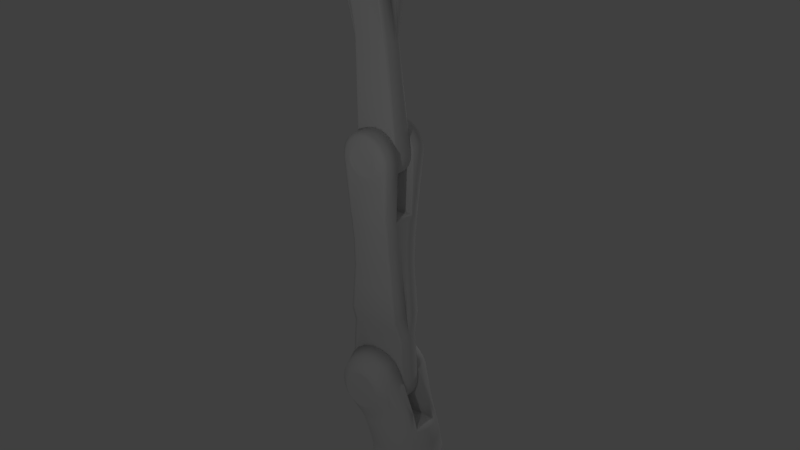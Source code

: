 # Source: kuka-test.blend  (saved by Blender 2.78.0; exported with 4.5.12 LTS)
import bpy
from mathutils import Matrix  # noqa: F401  (used for matrix-valued properties, if any)

bpy.ops.wm.read_factory_settings(use_empty=True)
scene = bpy.context.scene
scene.name = 'Scene'

# ---- collections
col_collection_1 = bpy.data.collections.new('Collection 1'); scene.collection.children.link(col_collection_1)
col_collection_10 = bpy.data.collections.new('Collection 10'); scene.collection.children.link(col_collection_10)

# ---- world
world_world = bpy.data.worlds.new('World'); scene.world = world_world
world_world.color = (0.05088, 0.05088, 0.05088)
world_world.use_sun_shadow = False
world_world.sun_shadow_jitter_overblur = 0.0
world_world.cycles.sampling_method = 'MANUAL'

# ---- lights
light_lamp_001 = bpy.data.lights.new('Lamp.001', 'POINT')
light_lamp_001.transmission_factor = 0.0
light_lamp_001.cutoff_distance = 30.0
light_lamp_001.energy = 100.0
light_lamp_001.shadow_buffer_clip_start = 1.001
light_lamp_001.shadow_soft_size = 0.1
light_lamp_001.shadow_maximum_resolution = 0.006
light_lamp_001.use_absolute_resolution = True
light_lamp = bpy.data.lights.new('Lamp', 'POINT')
light_lamp.transmission_factor = 0.0
light_lamp.cutoff_distance = 30.0
light_lamp.energy = 100.0
light_lamp.shadow_buffer_clip_start = 1.001
light_lamp.shadow_soft_size = 0.1
light_lamp.shadow_maximum_resolution = 0.006
light_lamp.use_absolute_resolution = True

# ---- meshes
me_plane_004 = bpy.data.meshes.new('Plane.004')
me_plane_004.from_pydata([(0.09998, -0.985, 0.2017), (0.08448, -0.9193, 0.2402), (0.04547, -0.8375, 0.2896), (0.02302, -0.8169, 0.303), (0.06623, -0.8716, 0.2687), (-0.0001286, -0.81, 0.3087), (-0.02352, -0.8167, 0.3031), (-0.04593, -0.837, 0.2899), (-0.06663, -0.871, 0.269), (-0.08478, -0.9187, 0.2405), (-0.1002, -0.9849, 0.2017), (-0.985, 0.1001, 0.2017), (-0.985, -0.1, 0.2017), (-0.9189, -0.08462, 0.2404), (-0.8712, -0.06646, 0.2689), (-0.8101, -4.652e-05, 0.3086), (-0.8171, 0.02318, 0.3029), (-0.8372, -0.04576, 0.2898), (-0.8168, -0.02336, 0.303), (-0.8376, 0.04563, 0.2895), (-0.8718, 0.0664, 0.2686), (-0.9195, 0.08464, 0.2401), (0.985, 0.1002, 0.2017), (0.985, -0.1001, 0.2017), (0.09998, 0.985, 0.2017), (-0.1002, 0.9849, 0.2017), (0.9186, -0.08462, 0.2406), (0.8708, -0.06646, 0.2691), (0.9192, 0.08464, 0.2403), (0.8373, 0.04563, 0.2897), (0.8715, 0.0664, 0.2688), (0.8368, -0.04576, 0.29), (0.8168, 0.02318, 0.3031), (0.8165, -0.02336, 0.3032), (0.8098, -9.313e-05, 0.3088), (-0.0001285, 0.81, 0.3087), (0.02302, 0.8169, 0.303), (-0.02352, 0.8167, 0.3031), (-0.04593, 0.837, 0.2899), (0.04547, 0.8375, 0.2896), (-0.06663, 0.871, 0.269), (0.06623, 0.8716, 0.2687), (0.08448, 0.9193, 0.2402), (-0.08478, 0.9187, 0.2405), (-0.9195, 0.08464, 0.2017), (-0.8718, 0.0664, 0.2017), (-0.8376, 0.04563, 0.2017), (-0.8171, 0.02318, 0.2017), (-0.8101, -9.32e-05, 0.2017), (-0.8168, -0.02336, 0.2017), (-0.8372, -0.04576, 0.2017), (-0.8712, -0.06646, 0.2017), (-0.9189, -0.08462, 0.2017), (0.9192, 0.08464, 0.2017), (0.8715, 0.0664, 0.2017), (0.8373, 0.04563, 0.2017), (0.8168, 0.02318, 0.2017), (0.8098, -9.313e-05, 0.2017), (0.8165, -0.02336, 0.2017), (0.8368, -0.04576, 0.2017), (0.8708, -0.06646, 0.2017), (0.9186, -0.08462, 0.2017), (0.08448, 0.9193, 0.2017), (0.06623, 0.8716, 0.2017), (0.04547, 0.8375, 0.2017), (0.02302, 0.8169, 0.2017), (-0.000257, 0.81, 0.2017), (-0.02352, 0.8167, 0.2017), (-0.04593, 0.837, 0.2017), (-0.06663, 0.871, 0.2017), (-0.08478, 0.9187, 0.2017), (0.08448, -0.9193, 0.2017), (0.06623, -0.8716, 0.2017), (0.04547, -0.8375, 0.2017), (0.02302, -0.8169, 0.2017), (-0.000257, -0.81, 0.2017), (-0.02352, -0.8167, 0.2017), (-0.04593, -0.837, 0.2017), (-0.06663, -0.871, 0.2017), (-0.08478, -0.9187, 0.2017), (-3.796e-07, -0.9981, 0.2017), (-0.9981, 2.084e-07, 0.2017), (0.9981, -3.31e-07, 0.2017), (9.114e-09, 0.9981, 0.2017), (-0.2583, -0.9641, 0.2017), (0.2583, -0.9641, 0.2017), (-0.1992, -0.7434, 0.3316), (-3.024e-07, -0.7696, 0.3316), (0.1992, -0.7434, 0.3316), (0.09295, -0.9257, 0.2363), (0.05003, -0.8357, 0.2907), (0.02534, -0.8131, 0.3054), (0.07288, -0.8733, 0.2676), (-0.0001217, -0.8055, 0.3116), (-0.02585, -0.8128, 0.3055), (-0.0505, -0.8351, 0.291), (-0.07327, -0.8726, 0.268), (-0.09324, -0.9251, 0.2366), (-0.9641, 0.2583, 0.2017), (-0.9641, -0.2583, 0.2017), (-0.7434, 0.1992, 0.3316), (-0.7696, 1.546e-07, 0.3316), (-0.7434, -0.1992, 0.3316), (-0.9252, -0.09308, 0.2366), (-0.8727, -0.07311, 0.2679), (-0.8056, -4.68e-05, 0.3115), (-0.8132, 0.02551, 0.3053), (-0.8353, -0.05033, 0.2909), (-0.8129, -0.02569, 0.3054), (-0.8359, 0.0502, 0.2906), (-0.8734, 0.07304, 0.2675), (-0.9259, 0.09311, 0.2362), (-0.2583, 0.9641, 0.2017), (0.9641, -0.2583, 0.2017), (0.9641, 0.2583, 0.2017), (0.2583, 0.9641, 0.2017), (-2.674e-09, 0.7696, 0.3316), (-0.1992, 0.7434, 0.3316), (0.7434, -0.1992, 0.3316), (0.7696, -2.613e-07, 0.3316), (0.7434, 0.1992, 0.3316), (0.1992, 0.7434, 0.3316), (0.9249, -0.09307, 0.2367), (0.8724, -0.07311, 0.2681), (0.9256, 0.09311, 0.2364), (0.8355, 0.0502, 0.2908), (0.8731, 0.07304, 0.2677), (0.835, -0.05033, 0.2911), (0.8129, 0.02551, 0.3055), (0.8126, -0.02569, 0.3056), (0.8053, -9.756e-05, 0.3117), (-0.0001215, 0.8055, 0.3116), (0.02534, 0.8131, 0.3054), (-0.02585, 0.8128, 0.3055), (-0.0505, 0.8351, 0.291), (0.05003, 0.8357, 0.2907), (-0.07327, 0.8726, 0.268), (0.07288, 0.8733, 0.2676), (0.09295, 0.9257, 0.2363), (-0.09324, 0.9251, 0.2366), (-0.4991, 0.8644, 0.2017), (-0.7058, 0.7058, 0.2017), (-0.8644, 0.4991, 0.2017), (-0.8644, -0.4991, 0.2017), (-0.7058, -0.7058, 0.2017), (-0.4991, -0.8644, 0.2017), (0.4991, -0.8644, 0.2017), (0.7058, -0.7058, 0.2017), (0.8644, -0.4991, 0.2017), (0.8644, 0.4991, 0.2017), (0.7058, 0.7058, 0.2017), (0.4991, 0.8644, 0.2017), (-0.3848, 0.6665, 0.3316), (-0.5442, 0.5442, 0.3316), (-0.6665, 0.3848, 0.3316), (-0.6665, -0.3848, 0.3316), (-0.5442, -0.5442, 0.3316), (-0.3848, -0.6665, 0.3316), (0.3848, -0.6665, 0.3316), (0.5442, -0.5442, 0.3316), (0.6665, -0.3848, 0.3316), (0.6665, 0.3848, 0.3316), (0.5442, 0.5442, 0.3316), (0.3848, 0.6665, 0.3316), (9.114e-09, 0.9981, 0.0), (-0.2583, 0.9641, 0.0), (-0.4991, 0.8644, 0.0), (-0.7058, 0.7058, 0.0), (-0.8644, 0.4991, 0.0), (-0.9641, 0.2583, 0.0), (-0.9981, 2.084e-07, 0.0), (-0.9641, -0.2583, 0.0), (-0.8644, -0.4991, 0.0), (-0.7058, -0.7058, 0.0), (-0.4991, -0.8644, 0.0), (-0.2583, -0.9641, 0.0), (-3.796e-07, -0.9981, 0.0), (0.2583, -0.9641, 0.0), (0.4991, -0.8644, 0.0), (0.7058, -0.7058, 0.0), (0.8644, -0.4991, 0.0), (0.9641, -0.2583, 0.0), (0.9981, -3.31e-07, 0.0), (0.9641, 0.2583, 0.0), (0.8644, 0.4991, 0.0), (0.7058, 0.7058, 0.0), (0.4991, 0.8644, 0.0), (0.2583, 0.9641, 0.0), (-0.1992, -0.7434, 0.3479), (-3.024e-07, -0.7696, 0.3479), (0.1992, -0.7434, 0.3479), (-0.7434, 0.1992, 0.3479), (-0.7696, 1.546e-07, 0.3479), (-0.7434, -0.1992, 0.3479), (-2.674e-09, 0.7696, 0.3479), (-0.1992, 0.7434, 0.3479), (0.7434, -0.1992, 0.3479), (0.7696, -2.613e-07, 0.3479), (0.7434, 0.1992, 0.3479), (0.1992, 0.7434, 0.3479), (-0.3848, 0.6665, 0.3479), (-0.5442, 0.5442, 0.3479), (-0.6665, 0.3848, 0.3479), (-0.6665, -0.3848, 0.3479), (-0.5442, -0.5442, 0.3479), (-0.3848, -0.6665, 0.3479), (0.3848, -0.6665, 0.3479), (0.5442, -0.5442, 0.3479), (0.6665, -0.3848, 0.3479), (0.6665, 0.3848, 0.3479), (0.5442, 0.5442, 0.3479), (0.3848, 0.6665, 0.3479), (-0.1992, -0.7434, 1.287), (-3.024e-07, -0.7696, 1.287), (0.1992, -0.7434, 1.287), (-0.7434, 0.1992, 1.287), (-0.7696, 1.546e-07, 1.287), (-0.7434, -0.1992, 1.287), (-2.674e-09, 0.7696, 1.287), (-0.1992, 0.7434, 1.287), (0.7434, -0.1992, 1.287), (0.7696, -2.613e-07, 1.287), (0.7434, 0.1992, 1.287), (0.1992, 0.7434, 1.287), (-0.3848, 0.6665, 1.287), (-0.5442, 0.5442, 1.287), (-0.6665, 0.3848, 1.287), (-0.6665, -0.3848, 1.287), (-0.5442, -0.5442, 1.287), (-0.3848, -0.6665, 1.287), (0.3848, -0.6665, 1.287), (0.5442, -0.5442, 1.287), (0.6665, -0.3848, 1.287), (0.6665, 0.3848, 1.287), (0.5442, 0.5442, 1.287), (0.3848, 0.6665, 1.287)], [], [(73, 2, 3, 74), (55, 29, 32, 56), (74, 3, 5, 75), (56, 32, 34, 57), (75, 5, 6, 76), (57, 34, 33, 58), (76, 6, 7, 77), (58, 33, 31, 59), (77, 7, 8, 78), (59, 31, 27, 60), (78, 8, 9, 79), (60, 27, 26, 61), (61, 26, 23), (11, 44, 21), (44, 45, 20, 21), (45, 46, 19, 20), (46, 47, 16, 19), (47, 48, 15, 16), (48, 49, 18, 15), (49, 50, 17, 18), (50, 51, 14, 17), (51, 52, 13, 14), (52, 12, 13), (22, 28, 53), (71, 1, 4, 72), (53, 28, 30, 54), (72, 4, 2, 73), (54, 30, 29, 55), (79, 9, 10), (1, 71, 0), (71, 72, 73, 74, 75, 76, 77, 78, 79, 10, 80, 0), (44, 11, 81, 12, 52, 51, 50, 49, 48, 47, 46, 45), (22, 53, 54, 55, 56, 57, 58, 59, 60, 61, 23, 82), (24, 83, 25, 70, 69, 68, 67, 66, 65, 64, 63, 62), (62, 42, 24), (62, 63, 41, 42), (63, 64, 39, 41), (64, 65, 36, 39), (65, 66, 35, 36), (67, 37, 35, 66), (68, 38, 37, 67), (69, 40, 38, 68), (70, 43, 40, 69), (25, 43, 70), (87, 86, 84, 10, 97, 96, 95, 94, 93), (88, 87, 93, 91, 90, 92, 89, 0, 85), (102, 101, 105, 108, 107, 104, 103, 12, 99), (98, 11, 111, 110, 109, 106, 105, 101, 100), (119, 118, 113, 23, 122, 123, 127, 129, 130), (141, 153, 152, 140), (84, 86, 157, 145), (142, 154, 153, 141), (98, 100, 154, 142), (149, 161, 120, 114), (150, 162, 161, 149), (146, 158, 88, 85), (151, 163, 162, 150), (147, 159, 158, 146), (143, 155, 102, 99), (148, 160, 159, 147), (144, 156, 155, 143), (113, 118, 160, 148), (145, 157, 156, 144), (85, 0, 80, 176, 177), (150, 149, 184, 185), (146, 85, 177, 178), (151, 150, 185, 186), (147, 146, 178, 179), (143, 99, 171, 172), (115, 151, 186, 187), (148, 147, 179, 180), (144, 143, 172, 173), (140, 112, 165, 166), (113, 148, 180, 181), (145, 144, 173, 174), (141, 140, 166, 167), (84, 145, 174, 175), (142, 141, 167, 168), (114, 22, 82, 182, 183), (98, 142, 168, 169), (149, 114, 183, 184), (170, 81, 98, 169), (171, 99, 81, 170), (84, 175, 176, 80, 10), (182, 82, 113, 181), (164, 165, 112, 25, 83), (164, 83, 24, 115, 187), (163, 151, 115, 121), (152, 117, 112, 140), (116, 121, 115, 24, 138, 137, 135, 132, 131), (116, 131, 133, 134, 136, 139, 25, 112, 117), (120, 119, 130, 128, 125, 126, 124, 22, 114), (24, 42, 138), (42, 41, 137, 138), (41, 39, 135, 137), (39, 36, 132, 135), (36, 35, 131, 132), (35, 37, 133, 131), (37, 38, 134, 133), (38, 40, 136, 134), (40, 43, 139, 136), (23, 26, 122), (122, 26, 27, 123), (123, 27, 31, 127), (127, 31, 33, 129), (129, 33, 34, 130), (130, 34, 32, 128), (128, 32, 29, 125), (125, 29, 30, 126), (126, 30, 28, 124), (124, 28, 22), (10, 9, 97), (97, 9, 8, 96), (96, 8, 7, 95), (95, 7, 6, 94), (94, 6, 5, 93), (93, 5, 3, 91), (91, 3, 2, 90), (90, 2, 4, 92), (92, 4, 1, 89), (89, 1, 0), (11, 21, 111), (111, 21, 20, 110), (110, 20, 19, 109), (109, 19, 16, 106), (106, 16, 15, 105), (105, 15, 18, 108), (108, 18, 17, 107), (107, 17, 14, 104), (104, 14, 13, 103), (103, 13, 12), (139, 43, 25), (120, 161, 209, 198), (88, 158, 206, 190), (156, 157, 205, 204), (116, 117, 195, 194), (154, 100, 191, 202), (163, 121, 199, 211), (158, 159, 207, 206), (102, 155, 203, 193), (100, 101, 192, 191), (86, 87, 189, 188), (159, 160, 208, 207), (87, 88, 190, 189), (101, 102, 193, 192), (161, 162, 210, 209), (119, 120, 198, 197), (162, 163, 211, 210), (152, 153, 201, 200), (117, 152, 200, 195), (153, 154, 202, 201), (160, 118, 196, 208), (157, 86, 188, 205), (155, 156, 204, 203), (121, 116, 194, 199), (200, 201, 225, 224), (190, 206, 230, 214), (195, 200, 224, 219), (201, 202, 226, 225), (199, 194, 218, 223), (188, 189, 213, 212), (208, 196, 220, 232), (203, 204, 228, 227), (194, 195, 219, 218), (189, 190, 214, 213), (198, 209, 233, 222), (204, 205, 229, 228), (196, 197, 221, 220), (211, 199, 223, 235), (206, 207, 231, 230), (197, 198, 222, 221), (202, 191, 215, 226), (207, 208, 232, 231), (191, 192, 216, 215), (193, 203, 227, 217), (209, 210, 234, 233), (192, 193, 217, 216), (205, 188, 212, 229), (210, 211, 235, 234), (118, 119, 197, 196), (213, 214, 230, 231, 232, 220, 221, 222, 233, 234, 235, 223, 218, 219, 224, 225, 226, 215, 216, 217, 227, 228, 229, 212)])
me_plane_004.polygons.foreach_set('use_smooth', [1, 1, 1, 1, 1, 1, 1, 1, 1, 1, 1, 1, 1, 1, 1, 1, 1, 1, 1, 1, 1, 1, 1, 1, 1, 1, 1, 1, 1, 1, 1, 1, 1, 1, 1, 1, 1, 1, 1, 1, 1, 1, 1, 1, 1, 1, 1, 1, 1, 1, 1, 1, 1, 1, 1, 1, 1, 1, 1, 1, 1, 1, 1, 1, 1, 1, 1, 1, 1, 1, 1, 1, 1, 1, 1, 1, 1, 1, 1, 1, 1, 1, 1, 1, 1, 1, 1, 1, 1, 1, 1, 1, 1, 1, 1, 1, 1, 1, 1, 1, 1, 1, 1, 1, 1, 1, 1, 1, 1, 1, 1, 1, 1, 1, 1, 1, 1, 1, 1, 1, 1, 1, 1, 1, 1, 1, 1, 1, 1, 1, 1, 1, 1, 1, 1, 1, 1, 1, 1, 1, 1, 1, 1, 1, 1, 1, 1, 1, 1, 1, 1, 1, 1, 1, 1, 1, 1, 1, 1, 1, 1, 1, 1, 1, 1, 1, 1, 1, 1, 1, 1, 1, 1, 1, 1, 1, 1, 1, 1, 1, 0])
me_plane_004.use_remesh_preserve_volume = False
me_plane_004.use_remesh_preserve_attributes = False
me_plane_004.use_mirror_vertex_groups = False
me_plane_004.update()
me_circle_010 = bpy.data.meshes.new('Circle.010')
me_circle_010.from_pydata([(1.465e-10, 0.06023, -0.004352), (-0.04118, 0.04685, -0.004352), (-0.06664, 0.01181, -0.004352), (-0.06664, -0.03149, -0.004352), (-0.04118, -0.06653, -0.004352), (6.272e-09, -0.07991, -0.004352), (0.04118, -0.06653, -0.004352), (0.06664, -0.03149, -0.004352), (0.06664, 0.01181, -0.004352), (0.04118, 0.04685, -0.004352), (1.465e-10, 0.06023, 0.09616), (-0.04118, 0.04685, 0.09616), (-0.06664, 0.01181, 0.09616), (-0.06664, -0.03149, 0.09616), (-0.04118, -0.06653, 0.09616), (6.272e-09, -0.07991, 0.09616), (0.04118, -0.06653, 0.09616), (0.06664, -0.03149, 0.09616), (0.06664, 0.01181, 0.09616), (0.04118, 0.04685, 0.09616), (-1.893e-09, 0.03067, 0.09616), (-0.03508, 0.01041, 0.09616), (-0.03508, -0.03009, 0.09616), (1.649e-09, -0.05035, 0.09616), (0.03508, -0.03009, 0.09616), (0.03508, 0.01041, 0.09616), (-1.893e-09, 0.03067, 0.03961), (-0.03508, 0.01041, 0.03961), (-0.03508, -0.03009, 0.03961), (1.649e-09, -0.05035, 0.03961), (0.03508, -0.03009, 0.03961), (0.03508, 0.01041, 0.03961)], [], [(4, 14, 13, 3), (1, 11, 10, 0), (8, 18, 17, 7), (5, 15, 14, 4), (2, 12, 11, 1), (9, 19, 18, 8), (6, 16, 15, 5), (3, 13, 12, 2), (0, 10, 19, 9), (7, 17, 16, 6), (18, 25, 24, 17), (17, 24, 16), (16, 24, 23, 15), (15, 23, 22, 14), (14, 22, 13), (13, 22, 21, 12), (12, 21, 11), (11, 21, 20, 10), (10, 20, 25, 19), (19, 25, 18), (20, 21, 27, 26), (25, 20, 26, 31), (23, 24, 30, 29), (21, 22, 28, 27), (24, 25, 31, 30), (22, 23, 29, 28), (27, 28, 29, 30, 31, 26)])
me_circle_010.polygons.foreach_set('use_smooth', [1, 1, 1, 1, 1, 1, 1, 1, 1, 1, 0, 0, 0, 0, 0, 0, 0, 0, 0, 0, 0, 0, 0, 0, 0, 0, 0])
me_circle_010.use_remesh_preserve_volume = False
me_circle_010.use_remesh_preserve_attributes = False
me_circle_010.use_mirror_vertex_groups = False
me_circle_010.update()
me_circle_009 = bpy.data.meshes.new('Circle.009')
me_circle_009.from_pydata([(1.465e-10, 0.06023, -0.004352), (-0.04118, 0.04685, -0.004352), (-0.06664, 0.01181, -0.004352), (-0.06664, -0.03149, -0.004352), (-0.04118, -0.06653, -0.004352), (6.272e-09, -0.07991, -0.004352), (0.04118, -0.06653, -0.004352), (0.06664, -0.03149, -0.004352), (0.06664, 0.01181, -0.004352), (0.04118, 0.04685, -0.004352), (1.465e-10, 0.06023, 0.09616), (-0.04118, 0.04685, 0.09616), (-0.06664, 0.01181, 0.09616), (-0.06664, -0.03149, 0.09616), (-0.04118, -0.06653, 0.09616), (6.272e-09, -0.07991, 0.09616), (0.04118, -0.06653, 0.09616), (0.06664, -0.03149, 0.09616), (0.06664, 0.01181, 0.09616), (0.04118, 0.04685, 0.09616), (-1.893e-09, 0.03067, 0.09616), (-0.03508, 0.01041, 0.09616), (-0.03508, -0.03009, 0.09616), (1.649e-09, -0.05035, 0.09616), (0.03508, -0.03009, 0.09616), (0.03508, 0.01041, 0.09616), (-1.893e-09, 0.03067, 0.03961), (-0.03508, 0.01041, 0.03961), (-0.03508, -0.03009, 0.03961), (1.649e-09, -0.05035, 0.03961), (0.03508, -0.03009, 0.03961), (0.03508, 0.01041, 0.03961)], [], [(4, 14, 13, 3), (1, 11, 10, 0), (8, 18, 17, 7), (5, 15, 14, 4), (2, 12, 11, 1), (9, 19, 18, 8), (6, 16, 15, 5), (3, 13, 12, 2), (0, 10, 19, 9), (7, 17, 16, 6), (18, 25, 24, 17), (17, 24, 16), (16, 24, 23, 15), (15, 23, 22, 14), (14, 22, 13), (13, 22, 21, 12), (12, 21, 11), (11, 21, 20, 10), (10, 20, 25, 19), (19, 25, 18), (20, 21, 27, 26), (25, 20, 26, 31), (23, 24, 30, 29), (21, 22, 28, 27), (24, 25, 31, 30), (22, 23, 29, 28), (27, 28, 29, 30, 31, 26)])
me_circle_009.polygons.foreach_set('use_smooth', [1, 1, 1, 1, 1, 1, 1, 1, 1, 1, 0, 0, 0, 0, 0, 0, 0, 0, 0, 0, 0, 0, 0, 0, 0, 0, 0])
me_circle_009.use_remesh_preserve_volume = False
me_circle_009.use_remesh_preserve_attributes = False
me_circle_009.use_mirror_vertex_groups = False
me_circle_009.update()
me_circle_008 = bpy.data.meshes.new('Circle.008')
me_circle_008.from_pydata([(1.465e-10, 0.06023, -0.004352), (-0.04118, 0.04685, -0.004352), (-0.06664, 0.01181, -0.004352), (-0.06664, -0.03149, -0.004352), (-0.04118, -0.06653, -0.004352), (6.272e-09, -0.07991, -0.004352), (0.04118, -0.06653, -0.004352), (0.06664, -0.03149, -0.004352), (0.06664, 0.01181, -0.004352), (0.04118, 0.04685, -0.004352), (1.465e-10, 0.06023, 0.09616), (-0.04118, 0.04685, 0.09616), (-0.06664, 0.01181, 0.09616), (-0.06664, -0.03149, 0.09616), (-0.04118, -0.06653, 0.09616), (6.272e-09, -0.07991, 0.09616), (0.04118, -0.06653, 0.09616), (0.06664, -0.03149, 0.09616), (0.06664, 0.01181, 0.09616), (0.04118, 0.04685, 0.09616), (-1.893e-09, 0.03067, 0.09616), (-0.03508, 0.01041, 0.09616), (-0.03508, -0.03009, 0.09616), (1.649e-09, -0.05035, 0.09616), (0.03508, -0.03009, 0.09616), (0.03508, 0.01041, 0.09616), (-1.893e-09, 0.03067, 0.03961), (-0.03508, 0.01041, 0.03961), (-0.03508, -0.03009, 0.03961), (1.649e-09, -0.05035, 0.03961), (0.03508, -0.03009, 0.03961), (0.03508, 0.01041, 0.03961)], [], [(4, 14, 13, 3), (1, 11, 10, 0), (8, 18, 17, 7), (5, 15, 14, 4), (2, 12, 11, 1), (9, 19, 18, 8), (6, 16, 15, 5), (3, 13, 12, 2), (0, 10, 19, 9), (7, 17, 16, 6), (18, 25, 24, 17), (17, 24, 16), (16, 24, 23, 15), (15, 23, 22, 14), (14, 22, 13), (13, 22, 21, 12), (12, 21, 11), (11, 21, 20, 10), (10, 20, 25, 19), (19, 25, 18), (20, 21, 27, 26), (25, 20, 26, 31), (23, 24, 30, 29), (21, 22, 28, 27), (24, 25, 31, 30), (22, 23, 29, 28), (27, 28, 29, 30, 31, 26)])
me_circle_008.polygons.foreach_set('use_smooth', [1, 1, 1, 1, 1, 1, 1, 1, 1, 1, 0, 0, 0, 0, 0, 0, 0, 0, 0, 0, 0, 0, 0, 0, 0, 0, 0])
me_circle_008.use_remesh_preserve_volume = False
me_circle_008.use_remesh_preserve_attributes = False
me_circle_008.use_mirror_vertex_groups = False
me_circle_008.update()
me_circle_005 = bpy.data.meshes.new('Circle.005')
me_circle_005.from_pydata([(1.465e-10, 0.06023, -0.004352), (-0.04118, 0.04685, -0.004352), (-0.06664, 0.01181, -0.004352), (-0.06664, -0.03149, -0.004352), (-0.04118, -0.06653, -0.004352), (6.272e-09, -0.07991, -0.004352), (0.04118, -0.06653, -0.004352), (0.06664, -0.03149, -0.004352), (0.06664, 0.01181, -0.004352), (0.04118, 0.04685, -0.004352), (1.465e-10, 0.06023, 0.09616), (-0.04118, 0.04685, 0.09616), (-0.06664, 0.01181, 0.09616), (-0.06664, -0.03149, 0.09616), (-0.04118, -0.06653, 0.09616), (6.272e-09, -0.07991, 0.09616), (0.04118, -0.06653, 0.09616), (0.06664, -0.03149, 0.09616), (0.06664, 0.01181, 0.09616), (0.04118, 0.04685, 0.09616), (-1.893e-09, 0.03067, 0.09616), (-0.03508, 0.01041, 0.09616), (-0.03508, -0.03009, 0.09616), (1.649e-09, -0.05035, 0.09616), (0.03508, -0.03009, 0.09616), (0.03508, 0.01041, 0.09616), (-1.893e-09, 0.03067, 0.03961), (-0.03508, 0.01041, 0.03961), (-0.03508, -0.03009, 0.03961), (1.649e-09, -0.05035, 0.03961), (0.03508, -0.03009, 0.03961), (0.03508, 0.01041, 0.03961)], [], [(4, 14, 13, 3), (1, 11, 10, 0), (8, 18, 17, 7), (5, 15, 14, 4), (2, 12, 11, 1), (9, 19, 18, 8), (6, 16, 15, 5), (3, 13, 12, 2), (0, 10, 19, 9), (7, 17, 16, 6), (18, 25, 24, 17), (17, 24, 16), (16, 24, 23, 15), (15, 23, 22, 14), (14, 22, 13), (13, 22, 21, 12), (12, 21, 11), (11, 21, 20, 10), (10, 20, 25, 19), (19, 25, 18), (20, 21, 27, 26), (25, 20, 26, 31), (23, 24, 30, 29), (21, 22, 28, 27), (24, 25, 31, 30), (22, 23, 29, 28), (27, 28, 29, 30, 31, 26)])
me_circle_005.polygons.foreach_set('use_smooth', [1, 1, 1, 1, 1, 1, 1, 1, 1, 1, 0, 0, 0, 0, 0, 0, 0, 0, 0, 0, 0, 0, 0, 0, 0, 0, 0])
me_circle_005.use_remesh_preserve_volume = False
me_circle_005.use_remesh_preserve_attributes = False
me_circle_005.use_mirror_vertex_groups = False
me_circle_005.update()
me_circle_001 = bpy.data.meshes.new('Circle.001')
me_circle_001.from_pydata([(0.6939, -4.515e-07, 0.369), (-0.7654, -0.2781, 0.2137), (-0.8231, -1.133e-06, 0.2076), (0.6361, -0.2781, 0.3628), (-0.8085, -0.1488, 0.2091), (0.6793, -0.1488, 0.3674), (-0.8085, 0.1488, 0.2091), (-0.7654, 0.2781, 0.2137), (0.6793, 0.1488, 0.3674), (0.6361, 0.2781, 0.3628), (0.457, -5.057e-07, 0.7806), (0.59, -4.567e-07, 0.7083), (0.5386, -4.718e-07, 0.7703), (0.534, -0.2781, 0.6939), (0.4824, -0.2781, 0.7559), (0.4428, -0.1488, 0.7769), (0.5759, -0.1488, 0.7046), (0.5244, -0.1488, 0.7667), (0.4428, 0.1488, 0.7769), (0.5759, 0.1488, 0.7046), (0.5244, 0.1488, 0.7667), (0.4824, 0.2781, 0.7559), (0.534, 0.2781, 0.6939), (-0.8042, -0.2781, 0.6225), (-0.8766, -0.3484, 0.4956), (-0.8605, -0.2781, 0.6001), (-0.887, -0.2781, 0.5537), (-0.9322, -1.138e-06, 0.4815), (-0.8606, -1.085e-06, 0.6094), (-0.943, -1.132e-06, 0.5395), (-0.9168, -1.113e-06, 0.5864), (-0.8464, -0.1488, 0.6128), (-0.9182, -0.1488, 0.485), (-0.9026, -0.1488, 0.5898), (-0.9288, -0.1488, 0.5431), (-0.8464, 0.1488, 0.6128), (-0.9182, 0.1488, 0.485), (-0.9026, 0.1488, 0.5898), (-0.9288, 0.1488, 0.5431), (-0.8766, 0.3142, 0.4956), (-0.8042, 0.2781, 0.6225), (-0.887, 0.2781, 0.5537), (-0.8605, 0.2781, 0.6001), (-0.7628, -1.132e-06, 0.01134), (-0.7481, -0.1488, 0.01134), (-0.7047, -0.2781, 0.01134), (-0.6342, -0.4238, 0.01134), (-0.5394, -0.5394, 0.01134), (-0.4238, -0.6342, 0.01134), (-0.2919, -0.7047, 0.01134), (-0.1488, -0.7481, 0.01134), (4.843e-08, -0.7628, 0.01134), (0.1488, -0.7481, 0.01134), (0.2919, -0.7047, 0.01134), (0.4238, -0.6342, 0.01134), (0.5394, -0.5394, 0.01134), (0.6342, -0.4238, 0.01134), (0.7047, -0.2781, 0.01134), (0.7481, -0.1488, 0.01134), (0.7628, -4.497e-07, 0.01134), (0.7607, 0.1513, 2.384e-07), (0.7165, 0.2827, 2.384e-07), (0.6449, 0.4309, 2.384e-07), (0.5484, 0.5484, 2.384e-07), (0.4309, 0.6449, 2.384e-07), (0.2968, 0.7165, 2.384e-07), (0.1513, 0.7607, 2.384e-07), (5.018e-08, 0.7756, 2.384e-07), (-0.1513, 0.7607, 2.384e-07), (-0.2968, 0.7165, 2.384e-07), (-0.4309, 0.6449, 2.384e-07), (-0.5484, 0.5484, 2.384e-07), (-0.6449, 0.4309, 2.384e-07), (-0.7165, 0.2827, 2.384e-07), (0.382, -0.2781, 1.132), (0.3192, -0.4238, 1.1), (0.2347, -0.5394, 1.057), (0.1318, -0.6342, 1.004), (0.01436, -0.7047, 0.9441), (-0.1131, -0.7481, 0.879), (-0.2456, -0.7628, 0.8113), (-0.7607, 0.1513, 2.384e-07), (-0.587, 0.7047, 0.8012), (-0.4596, 0.7481, 0.8249), (-0.2456, 0.7628, 0.8113), (-0.1131, 0.7481, 0.879), (0.01436, 0.7047, 0.9441), (0.1318, 0.6342, 1.004), (0.2347, 0.5394, 1.057), (0.3192, 0.4238, 1.1), (0.382, 0.2781, 1.132), (0.7481, 0.1488, 0.01134), (-0.4596, -0.7481, 0.8249), (-0.587, -0.7047, 0.8012), (-0.7756, -1.151e-06, 1.788e-07), (-0.7607, -0.1513, 1.788e-07), (-0.7165, -0.2827, 1.788e-07), (-0.6449, -0.4309, 1.788e-07), (-0.5484, -0.5484, 1.788e-07), (-0.4309, -0.6449, 1.788e-07), (-0.2968, -0.7165, 1.788e-07), (-0.1513, -0.7607, 1.788e-07), (5.018e-08, -0.7756, 1.788e-07), (0.1513, -0.7607, 1.788e-07), (0.2968, -0.7165, 1.788e-07), (0.4309, -0.6449, 1.788e-07), (0.5484, -0.5484, 1.788e-07), (0.6449, -0.4309, 1.788e-07), (0.7165, -0.2827, 1.788e-07), (0.7607, -0.1513, 1.788e-07), (0.7756, -4.574e-07, 1.788e-07), (0.7047, 0.2781, 0.01134), (0.6342, 0.4238, 0.01134), (0.5394, 0.5394, 0.01134), (0.4238, 0.6342, 0.01134), (0.2919, 0.7047, 0.01134), (0.1488, 0.7481, 0.01134), (4.843e-08, 0.7628, 0.01134), (-0.1488, 0.7481, 0.01134), (-0.2919, 0.7047, 0.01134), (-0.4238, 0.6342, 0.01134), (-0.5394, 0.5394, 0.01134), (-0.6342, 0.4238, 0.01134), (-0.7047, 0.2781, 0.01134), (-0.7481, 0.1488, 0.01134), (-0.7044, -0.6342, 0.7654), (-0.8073, -0.5394, 0.7128), (-0.8918, -0.4238, 0.6696), (-0.8582, -0.3484, 0.6343), (-0.8334, -0.8163, 1.962), (-0.9304, -0.8163, 1.893), (-1.004, -0.8163, 1.8), (-1.049, -0.8163, 1.69), (-1.06, -0.8163, 1.572), (-1.038, -0.8163, 1.455), (-0.9843, -0.8163, 1.349), (-0.9027, -0.8163, 1.263), (-0.8, -0.8163, 1.203), (-0.6846, -0.8163, 1.175), (-0.5659, -0.8163, 1.18), (-0.4535, -0.8163, 1.218), (-0.3565, -0.8163, 1.287), (-0.2827, -0.8163, 1.38), (-0.2382, -0.8163, 1.49), (-0.2265, -0.8163, 1.608), (-0.2485, -0.8163, 1.725), (-0.3026, -0.8163, 1.831), (-0.3843, -0.8163, 1.917), (-0.4869, -0.8163, 1.977), (-0.6023, -0.8163, 2.005), (-0.721, -0.8163, 2.0), (-0.9362, -0.6542, 2.163), (-1.086, -0.6542, 2.057), (-1.199, -0.6542, 1.914), (-1.268, -0.6542, 1.744), (-1.286, -0.6542, 1.562), (-1.252, -0.6542, 1.382), (-1.169, -0.6542, 1.219), (-1.043, -0.6542, 1.086), (-0.8847, -0.6542, 0.9937), (-0.7069, -0.7002, 0.9499), (-0.524, -0.735, 0.9579), (-0.3508, -0.735, 1.017), (-0.2012, -0.735, 1.123), (-0.08753, -0.7002, 1.266), (-0.01887, -0.6542, 1.436), (-0.0008055, -0.6542, 1.618), (-0.03481, -0.6542, 1.798), (-0.1181, -0.6542, 1.961), (-0.244, -0.6542, 2.094), (-0.4022, -0.6542, 2.186), (-0.58, -0.6542, 2.23), (-0.7629, -0.6542, 2.222), (-1.013, -0.2593, 2.313), (-1.202, -0.2593, 2.18), (-1.345, -0.2593, 1.999), (-1.432, -0.2593, 1.784), (-1.455, -0.2593, 1.554), (-1.383, -0.2593, 1.342), (-0.01083, -0.2593, 2.043), (-0.139, -0.2593, 2.227), (-0.3388, -0.2593, 2.343), (-0.5633, -0.2593, 2.398), (-0.7943, -0.2593, 2.388), (-0.7044, 0.6342, 0.7654), (-0.8073, 0.5394, 0.7128), (-0.8918, 0.4238, 0.6696), (-0.8582, 0.3142, 0.6343), (-0.8334, 0.8163, 1.962), (-0.9304, 0.8163, 1.893), (-1.004, 0.8163, 1.8), (-1.049, 0.8163, 1.69), (-1.06, 0.8163, 1.572), (-1.038, 0.8163, 1.455), (-0.9843, 0.8163, 1.349), (-0.9027, 0.8163, 1.263), (-0.8, 0.8163, 1.203), (-0.6846, 0.8163, 1.175), (-0.5659, 0.8163, 1.18), (-0.4535, 0.8163, 1.218), (-0.3565, 0.8163, 1.287), (-0.2827, 0.8163, 1.38), (-0.2382, 0.8163, 1.49), (-0.2265, 0.8163, 1.608), (-0.2485, 0.8163, 1.725), (-0.3026, 0.8163, 1.831), (-0.3843, 0.8163, 1.917), (-0.4869, 0.8163, 1.977), (-0.6023, 0.8163, 2.005), (-0.721, 0.8163, 2.0), (-0.9362, 0.6542, 2.163), (-1.086, 0.6542, 2.057), (-1.199, 0.6542, 1.914), (-1.268, 0.6542, 1.744), (-1.286, 0.6542, 1.562), (-1.252, 0.6542, 1.382), (-1.169, 0.6542, 1.219), (-1.043, 0.6542, 1.086), (-0.8847, 0.6542, 0.9937), (-0.7069, 0.7002, 0.9499), (-0.524, 0.735, 0.9579), (-0.3508, 0.735, 1.017), (-0.2012, 0.735, 1.123), (-0.08753, 0.7002, 1.266), (-0.01887, 0.6542, 1.436), (-0.0008054, 0.6542, 1.618), (-0.03481, 0.6542, 1.798), (-0.1181, 0.6542, 1.961), (-0.244, 0.6542, 2.094), (-0.4022, 0.6542, 2.186), (-0.58, 0.6542, 2.23), (-0.7629, 0.6542, 2.222), (-1.013, 0.2593, 2.313), (-1.202, 0.2593, 2.18), (-1.345, 0.2593, 1.999), (-1.432, 0.2593, 1.784), (-1.455, 0.2593, 1.554), (-1.383, 0.2593, 1.342), (-0.01083, 0.2593, 2.043), (-0.139, 0.2593, 2.227), (-0.3388, 0.2593, 2.343), (-0.5633, 0.2593, 2.398), (-0.7943, 0.2593, 2.388), (-0.06461, -0.7628, 0.2883), (-0.1789, -0.7628, 0.6171), (-0.486, -0.6342, 0.2434), (-0.5893, -0.6342, 0.5116), (-0.6953, -0.4238, 0.2212), (-0.7932, -0.4238, 0.4592), (-0.3549, -0.7047, 0.2574), (-0.4616, -0.7047, 0.5444), (0.1038, -0.7047, 0.6898), (0.2257, -0.7047, 0.3191), (0.3568, -0.6342, 0.3331), (0.2315, -0.6342, 0.7226), (0.4717, -0.5394, 0.3453), (0.3435, -0.5394, 0.7514), (-0.6009, -0.5394, 0.2312), (-0.7013, -0.5394, 0.4828), (-0.2126, -0.7481, 0.2725), (-0.323, -0.7481, 0.58), (0.566, -0.4238, 0.3554), (0.4353, -0.4238, 0.775), (0.566, 0.4238, 0.3554), (0.4353, 0.4238, 0.775), (-0.2126, 0.7481, 0.2725), (-0.323, 0.7481, 0.58), (0.3568, 0.6342, 0.3331), (0.2315, 0.6342, 0.7226), (-0.3549, 0.7047, 0.2574), (-0.4616, 0.7047, 0.5444), (-0.486, 0.6342, 0.2434), (-0.5893, 0.6342, 0.5116), (0.08337, -0.7481, 0.304), (-0.03479, -0.7481, 0.6541), (-0.06461, 0.7628, 0.2883), (-0.1789, 0.7628, 0.6171), (-0.6009, 0.5394, 0.2312), (-0.7013, 0.5394, 0.4828), (0.4717, 0.5394, 0.3453), (0.3435, 0.5394, 0.7514), (0.1038, 0.7047, 0.6898), (0.2257, 0.7047, 0.3191), (-0.6953, 0.4238, 0.2212), (-0.7932, 0.4238, 0.4592), (0.08337, 0.7481, 0.304), (-0.03479, 0.7481, 0.6541), (0.7607, 0.1513, -0.06191), (0.7165, 0.2827, -0.06191), (0.6449, 0.4309, -0.06191), (0.5484, 0.5484, -0.06191), (0.4309, 0.6449, -0.06191), (0.2968, 0.7165, -0.06191), (0.1513, 0.7607, -0.06191), (5.018e-08, 0.7756, -0.06191), (-0.1513, 0.7607, -0.06191), (-0.2968, 0.7165, -0.06191), (-0.4309, 0.6449, -0.06191), (-0.5484, 0.5484, -0.06191), (-0.6449, 0.4309, -0.06191), (-0.7165, 0.2827, -0.06191), (-0.7607, 0.1513, -0.06191), (-0.7756, -1.151e-06, -0.06191), (-0.7607, -0.1513, -0.06191), (-0.7165, -0.2827, -0.06191), (-0.6449, -0.4309, -0.06191), (-0.5484, -0.5484, -0.06191), (-0.4309, -0.6449, -0.06191), (-0.2968, -0.7165, -0.06191), (-0.1513, -0.7607, -0.06191), (5.018e-08, -0.7756, -0.06191), (0.1513, -0.7607, -0.06191), (0.2968, -0.7165, -0.06191), (0.4309, -0.6449, -0.06191), (0.5484, -0.5484, -0.06191), (0.6449, -0.4309, -0.06191), (0.7165, -0.2827, -0.06191), (0.7607, -0.1513, -0.06191), (0.7756, -4.574e-07, -0.06191)], [], [(10, 28, 31, 15), (6, 36, 39, 7), (21, 40, 35, 18), (23, 14, 15, 31), (28, 10, 18, 35), (2, 27, 36, 6), (2, 4, 32, 27), (5, 0, 11, 16), (3, 5, 16, 13), (9, 22, 19, 8), (21, 18, 20), (21, 20, 19, 22), (18, 10, 12, 20), (20, 12, 11, 19), (10, 15, 17, 12), (12, 17, 16, 11), (15, 14, 17), (17, 14, 13, 16), (8, 19, 11, 0), (28, 35, 37, 30), (30, 37, 38, 29), (29, 38, 36, 27), (35, 40, 42, 37), (37, 42, 41, 38), (38, 41, 39, 36), (23, 31, 33, 25), (25, 33, 34, 26), (26, 34, 32, 24), (31, 28, 30, 33), (33, 30, 29, 34), (34, 29, 27, 32), (4, 1, 24, 32), (124, 81, 94, 43), (250, 260, 92, 93), (113, 63, 64, 114), (258, 246, 125, 126), (114, 64, 65, 115), (115, 65, 66, 116), (112, 62, 63, 113), (260, 244, 80, 92), (286, 85, 86, 281), (248, 258, 126, 127), (246, 250, 93, 125), (116, 66, 67, 117), (121, 71, 72, 122), (118, 68, 69, 119), (119, 69, 70, 120), (262, 14, 74, 75), (120, 70, 71, 121), (268, 87, 88, 280), (91, 60, 61, 111), (251, 254, 77, 78), (244, 274, 79, 80), (256, 262, 75, 76), (117, 67, 68, 118), (59, 58, 109, 110), (276, 84, 85, 286), (46, 45, 96, 97), (281, 86, 87, 268), (59, 110, 60, 91), (47, 46, 97, 98), (270, 82, 83, 266), (48, 47, 98, 99), (49, 48, 99, 100), (264, 89, 90, 21), (50, 49, 100, 101), (51, 50, 101, 102), (74, 14, 128), (52, 51, 102, 103), (272, 184, 82, 270), (53, 52, 103, 104), (284, 186, 185, 278), (54, 53, 104, 105), (266, 83, 84, 276), (55, 54, 105, 106), (278, 185, 184, 272), (56, 55, 106, 107), (122, 72, 73, 123), (57, 56, 107, 108), (44, 43, 94, 95), (58, 57, 108, 109), (280, 88, 89, 264), (45, 44, 95, 96), (274, 251, 78, 79), (111, 61, 62, 112), (123, 73, 81, 124), (254, 256, 76, 77), (142, 141, 163, 164), (135, 134, 156, 157), (150, 149, 171, 172), (143, 142, 164, 165), (136, 135, 157, 158), (129, 150, 172, 151), (144, 143, 165, 166), (137, 136, 158, 159), (130, 129, 151, 152), (145, 144, 166, 167), (138, 137, 159, 160), (131, 130, 152, 153), (146, 145, 167, 168), (139, 138, 160, 161), (132, 131, 153, 154), (147, 146, 168, 169), (140, 139, 161, 162), (133, 132, 154, 155), (148, 147, 169, 170), (141, 140, 162, 163), (134, 133, 155, 156), (149, 148, 170, 171), (130, 131, 132, 133, 134, 135, 136, 137, 138, 139, 140, 141, 142, 143, 144, 145, 146, 147, 148, 149, 150, 129), (156, 178, 157), (172, 171, 182, 183), (165, 164, 78, 77), (158, 157, 127, 126), (151, 172, 183, 173), (166, 165, 77, 76), (159, 158, 126, 125), (152, 151, 173, 174), (167, 166, 76, 75), (160, 159, 125, 93), (153, 152, 174, 175), (168, 167, 179), (161, 160, 93, 92), (154, 153, 175, 176), (169, 168, 179, 180), (162, 161, 92, 80), (155, 154, 176, 177), (170, 169, 180, 181), (163, 162, 80, 79), (156, 155, 177, 178), (171, 170, 181, 182), (164, 163, 79, 78), (75, 74, 179), (128, 127, 178), (75, 179, 167), (157, 178, 127), (173, 183, 182, 181, 180, 179, 74, 128, 178, 177, 176, 175, 174), (201, 223, 222, 200), (194, 216, 215, 193), (209, 231, 230, 208), (202, 224, 223, 201), (195, 217, 216, 194), (188, 210, 231, 209), (203, 225, 224, 202), (196, 218, 217, 195), (189, 211, 210, 188), (204, 226, 225, 203), (197, 219, 218, 196), (190, 212, 211, 189), (205, 227, 226, 204), (198, 220, 219, 197), (191, 213, 212, 190), (206, 228, 227, 205), (199, 221, 220, 198), (192, 214, 213, 191), (207, 229, 228, 206), (200, 222, 221, 199), (193, 215, 214, 192), (208, 230, 229, 207), (189, 188, 209, 208, 207, 206, 205, 204, 203, 202, 201, 200, 199, 198, 197, 196, 195, 194, 193, 192, 191, 190), (215, 216, 237), (231, 242, 241, 230), (224, 87, 86, 223), (217, 185, 186, 216), (210, 232, 242, 231), (225, 88, 87, 224), (218, 184, 185, 217), (211, 233, 232, 210), (226, 89, 88, 225), (219, 82, 184, 218), (212, 234, 233, 211), (227, 238, 226), (220, 83, 82, 219), (213, 235, 234, 212), (228, 239, 238, 227), (221, 84, 83, 220), (214, 236, 235, 213), (229, 240, 239, 228), (222, 85, 84, 221), (215, 237, 236, 214), (230, 241, 240, 229), (223, 86, 85, 222), (89, 238, 90), (187, 237, 186), (89, 226, 238), (216, 186, 237), (232, 233, 234, 235, 236, 237, 187, 90, 238, 239, 240, 241, 242), (54, 55, 255, 253), (253, 255, 256, 254), (52, 53, 252, 273), (273, 252, 251, 274), (113, 279, 263, 112), (279, 280, 264, 263), (123, 7, 283, 122), (121, 277, 271, 120), (277, 278, 272, 271), (118, 265, 275, 117), (265, 266, 276, 275), (122, 283, 277, 121), (283, 284, 278, 277), (120, 271, 269, 119), (271, 272, 270, 269), (111, 9, 8, 91), (43, 2, 6, 124), (112, 263, 9, 111), (91, 8, 0, 59), (119, 269, 265, 118), (269, 270, 266, 265), (124, 6, 7, 123), (115, 282, 267, 114), (282, 281, 268, 267), (117, 275, 285, 116), (275, 276, 286, 285), (45, 46, 247, 1), (55, 56, 261, 255), (255, 261, 262, 256), (51, 52, 273, 243), (243, 273, 274, 244), (53, 54, 253, 252), (252, 253, 254, 251), (114, 267, 279, 113), (267, 268, 280, 279), (44, 45, 1, 4), (58, 59, 0, 5), (56, 57, 3, 261), (43, 44, 4, 2), (57, 58, 5, 3), (48, 49, 249, 245), (245, 249, 250, 246), (46, 47, 257, 247), (247, 257, 258, 248), (116, 285, 282, 115), (285, 286, 281, 282), (50, 51, 243, 259), (259, 243, 244, 260), (47, 48, 245, 257), (257, 245, 246, 258), (49, 50, 259, 249), (249, 259, 260, 250), (90, 187, 21), (262, 261, 13), (13, 14, 262), (13, 261, 3), (21, 22, 264), (264, 22, 263), (9, 263, 22), (14, 23, 128), (40, 21, 187), (42, 40, 187), (41, 42, 187), (39, 41, 187), (187, 186, 39), (186, 284, 39), (284, 283, 39), (39, 283, 7), (23, 25, 128), (25, 26, 128), (26, 24, 128), (128, 24, 127), (127, 24, 248), (248, 24, 247), (1, 247, 24), (96, 95, 303, 304), (81, 73, 300, 301), (110, 109, 317, 318), (97, 96, 304, 305), (98, 97, 305, 306), (64, 63, 290, 291), (99, 98, 306, 307), (62, 61, 288, 289), (63, 62, 289, 290), (100, 99, 307, 308), (67, 66, 293, 294), (101, 100, 308, 309), (68, 67, 294, 295), (102, 101, 309, 310), (60, 110, 318, 287), (103, 102, 310, 311), (66, 65, 292, 293), (94, 81, 301, 302), (104, 103, 311, 312), (65, 64, 291, 292), (69, 68, 295, 296), (105, 104, 312, 313), (72, 71, 298, 299), (71, 70, 297, 298), (106, 105, 313, 314), (61, 60, 287, 288), (107, 106, 314, 315), (70, 69, 296, 297), (108, 107, 315, 316), (73, 72, 299, 300), (95, 94, 302, 303), (109, 108, 316, 317)])
me_circle_001.polygons.foreach_set('use_smooth', [1, 1, 1, 1, 1, 1, 1, 1, 1, 1, 1, 1, 1, 1, 1, 1, 1, 1, 1, 1, 1, 1, 1, 1, 1, 1, 1, 1, 1, 1, 1, 1, 1, 1, 1, 1, 1, 1, 1, 1, 1, 1, 1, 1, 1, 1, 1, 1, 1, 1, 1, 1, 1, 1, 1, 1, 1, 1, 1, 1, 1, 1, 1, 1, 1, 1, 1, 1, 1, 1, 1, 1, 1, 1, 1, 1, 1, 1, 1, 1, 1, 1, 1, 1, 1, 1, 1, 1, 1, 1, 1, 1, 1, 1, 1, 1, 1, 1, 1, 1, 1, 1, 1, 1, 1, 1, 1, 1, 1, 0, 1, 1, 1, 1, 1, 1, 1, 1, 1, 1, 1, 1, 1, 1, 1, 1, 1, 1, 1, 1, 1, 1, 1, 1, 1, 1, 1, 1, 1, 1, 1, 1, 1, 1, 1, 1, 1, 1, 1, 1, 1, 1, 1, 1, 1, 1, 1, 1, 1, 0, 1, 1, 1, 1, 1, 1, 1, 1, 1, 1, 1, 1, 1, 1, 1, 1, 1, 1, 1, 1, 1, 1, 1, 1, 1, 1, 1, 1, 1, 1, 1, 1, 1, 1, 1, 1, 1, 1, 1, 1, 1, 1, 1, 1, 1, 1, 1, 1, 1, 1, 1, 1, 1, 1, 1, 1, 1, 1, 1, 1, 1, 1, 1, 1, 1, 1, 1, 1, 1, 1, 1, 1, 1, 1, 1, 1, 1, 1, 1, 1, 1, 1, 1, 1, 1, 1, 1, 1, 1, 1, 1, 1, 1, 1, 1, 1, 1, 1, 1, 1, 1, 1, 1, 1, 1, 1, 1, 1, 1, 1, 1, 1, 1, 1, 1, 1, 1, 1, 1, 1, 1, 1, 1, 1, 1, 1, 1, 1, 1, 1, 1, 1, 1, 1])
me_circle_001.use_remesh_preserve_volume = False
me_circle_001.use_remesh_preserve_attributes = False
me_circle_001.use_mirror_vertex_groups = False
me_circle_001.update()
me_circle_002 = bpy.data.meshes.new('Circle.002')
me_circle_002.from_pydata([(0.5464, -0.235, 5.324), (0.5311, -0.235, 5.474), (-0.5383, -0.235, 5.324), (-0.5231, -0.235, 5.474), (-0.4697, -0.235, 5.61), (-0.3828, -0.235, 5.724), (-0.7242, 0.223, 0.08421), (-0.6994, 0.223, -0.1043), (-0.6266, 0.223, -0.2799), (-0.5109, 0.223, -0.4307), (-0.3601, 0.223, -0.5464), (-0.1844, 0.223, -0.6192), (0.004043, 0.223, -0.644), (0.1925, 0.223, -0.6192), (0.3682, 0.223, -0.5464), (0.519, 0.223, -0.4307), (0.6347, 0.223, -0.2799), (0.7074, 0.223, -0.1043), (0.7323, 0.223, 0.08421), (-0.2695, -0.235, 5.81), (-0.1375, -0.235, 5.865), (0.004043, -0.235, 5.884), (0.1456, -0.235, 5.865), (0.2776, -0.235, 5.81), (0.3908, -0.235, 5.724), (0.4778, -0.235, 5.61), (-0.653, 0.2137, 1.263), (-0.5959, 0.3673, 1.686), (-0.5382, 0.3668, 2.333), (-0.5008, 0.3664, 2.754), (-0.4751, 0.4152, 3.37), (-0.4876, 0.4573, 3.86), (-0.4777, 0.5004, 4.105), (0.6611, 0.2137, 1.263), (0.604, 0.3673, 1.686), (0.5463, 0.3668, 2.333), (0.5089, 0.3664, 2.754), (0.4831, 0.4152, 3.37), (0.4957, 0.4573, 3.86), (0.4858, 0.5004, 4.105), (0.4975, -0.599, 5.249), (0.4915, -0.5992, 5.404), (-0.4894, -0.599, 5.249), (-0.4834, -0.5992, 5.404), (-0.4344, -0.5992, 5.545), (-0.3514, -0.5991, 5.66), (-0.2445, -0.5989, 5.745), (-0.1234, -0.5988, 5.796), (0.004043, -0.5988, 5.813), (0.1315, -0.5988, 5.796), (0.2526, -0.5989, 5.745), (0.3595, -0.5991, 5.66), (0.4424, -0.5992, 5.545), (-0.5776, 1.053e-06, 1.686), (-0.5382, 0.06129, 2.333), (-0.5008, 0.1002, 2.754), (-0.4751, 0.1343, 3.37), (-0.4876, 0.1637, 3.86), (-0.5179, 0.2457, 3.968), (0.6611, 1.047e-06, 1.263), (0.604, 0.02242, 1.686), (0.5463, 0.06129, 2.333), (0.5089, 0.1002, 2.754), (0.4831, 0.1343, 3.37), (0.4957, 0.1637, 3.86), (0.526, 0.2457, 3.968), (0.4993, -0.562, 5.617), (0.4085, -0.562, 5.735), (0.29, -0.562, 5.826), (0.1521, -0.562, 5.883), (0.004043, -0.562, 5.903), (-0.144, -0.562, 5.883), (-0.7242, -0.223, 0.08421), (-0.6994, -0.223, -0.1043), (-0.6266, -0.223, -0.2799), (-0.5109, -0.223, -0.4307), (-0.3601, -0.223, -0.5464), (-0.1844, -0.223, -0.6192), (0.004043, -0.223, -0.644), (0.1925, -0.223, -0.6192), (0.3682, -0.223, -0.5464), (0.519, -0.223, -0.4307), (0.6347, -0.223, -0.2799), (0.7074, -0.223, -0.1043), (0.7323, -0.223, 0.08421), (-0.2819, -0.562, 5.826), (-0.4004, -0.562, 5.735), (-0.4913, -0.562, 5.617), (-0.5471, -0.562, 5.474), (-0.563, -0.562, 5.317), (0.5552, -0.562, 5.474), (0.5711, -0.562, 5.317), (-0.653, -0.2137, 1.263), (-0.5959, -0.3673, 1.686), (-0.5382, -0.3668, 2.333), (-0.5008, -0.3664, 2.754), (-0.4751, -0.4152, 3.37), (-0.4876, -0.4573, 3.86), (-0.4777, -0.5004, 4.105), (0.6611, -0.2137, 1.263), (0.604, -0.3673, 1.686), (0.5463, -0.3668, 2.333), (0.5089, -0.3664, 2.754), (0.4831, -0.4152, 3.37), (0.4957, -0.4573, 3.86), (0.4858, -0.5004, 4.105), (0.4993, -0.2457, 5.617), (0.4085, -0.2457, 5.735), (0.29, -0.2457, 5.826), (0.1521, -0.2457, 5.883), (0.004043, -0.2457, 5.903), (-0.144, -0.2457, 5.883), (-0.2819, -0.2457, 5.826), (-0.4004, -0.2457, 5.735), (-0.4913, -0.2457, 5.617), (-0.5471, -0.2457, 5.474), (-0.563, -0.2457, 5.317), (0.5552, -0.2457, 5.474), (0.5711, -0.2457, 5.317), (-0.5382, -0.06128, 2.333), (-0.5008, -0.1002, 2.754), (-0.4751, -0.1343, 3.37), (-0.4876, -0.1637, 3.86), (-0.5179, -0.2457, 3.968), (0.604, -0.02242, 1.686), (0.5463, -0.06128, 2.333), (0.5089, -0.1002, 2.754), (0.4831, -0.1343, 3.37), (0.4957, -0.1637, 3.86), (0.526, -0.2457, 3.968), (0.5492, 1.047e-06, 1.686), (0.4968, 1.08e-06, 2.333), (0.4628, 1.087e-06, 2.754), (0.4394, 1.067e-06, 3.37), (0.4508, 1.075e-06, 3.86), (0.4518, 1.039e-06, 3.96), (-0.4887, 1.08e-06, 2.333), (-0.4547, 1.087e-06, 2.754), (-0.4313, 1.067e-06, 3.37), (-0.4428, 1.075e-06, 3.86), (-0.4437, 1.039e-06, 3.96), (0.4217, 0.5333, 4.068), (0.4303, 0.4886, 3.83), (0.4194, 0.4459, 3.354), (0.4417, 0.3965, 2.751), (0.4742, 0.3961, 2.344), (0.5242, 0.3955, 1.714), (0.5737, 0.2407, 1.309), (-0.4136, 0.5333, 4.068), (-0.4222, 0.4886, 3.83), (-0.4113, 0.4459, 3.354), (-0.4336, 0.3965, 2.751), (-0.4661, 0.3961, 2.344), (-0.5161, 0.3955, 1.714), (-0.5656, 0.2407, 1.309), (-0.2851, 0.6476, 5.145), (0.3358, 0.6547, 5.27), (0.3319, 0.6549, 5.374), (-0.3278, 0.6547, 5.27), (-0.3238, 0.6549, 5.374), (-0.2908, 0.6549, 5.469), (-0.235, 0.6548, 5.547), (0.6354, 0.2512, 0.1499), (0.6139, 0.2512, -0.03318), (0.5508, 0.2512, -0.2038), (0.4505, 0.2512, -0.3503), (0.3197, 0.2512, -0.4627), (0.1674, 0.2512, -0.5334), (0.004043, 0.2512, -0.5575), (-0.1594, 0.2512, -0.5334), (-0.3116, 0.2512, -0.4627), (-0.4424, 0.2512, -0.3503), (-0.5427, 0.2512, -0.2038), (-0.6058, 0.2512, -0.03318), (-0.6273, 0.2512, 0.1499), (-0.1631, 0.6547, 5.604), (-0.08165, 0.6546, 5.638), (0.004043, 0.6546, 5.649), (0.08973, 0.6546, 5.638), (0.1712, 0.6547, 5.604), (0.2431, 0.6548, 5.547), (0.2988, 0.6549, 5.469), (-0.3311, 0.5757, 4.942), (0.1672, 0.5744, 4.841), (-0.1365, 0.572, 4.834), (0.3421, 0.5756, 4.946), (-0.2418, 0.5743, 4.879), (-0.6273, -0.2512, 0.1499), (-0.6058, -0.2512, -0.03318), (-0.5427, -0.2512, -0.2038), (-0.4424, -0.2512, -0.3503), (-0.3116, -0.2512, -0.4627), (-0.1594, -0.2512, -0.5334), (0.004043, -0.2512, -0.5575), (0.1674, -0.2512, -0.5334), (0.3197, -0.2512, -0.4627), (0.4505, -0.2512, -0.3503), (0.5508, -0.2512, -0.2038), (0.6139, -0.2512, -0.03318), (0.6354, -0.2512, 0.1499), (0.2468, 0.5745, 4.876), (0.004043, 0.5702, 4.814), (0.434, 0.5884, 5.062), (-0.4259, 0.5884, 5.062), (0.5215, 0.235, 4.005), (-0.5656, -0.2407, 1.309), (-0.5161, -0.3955, 1.714), (-0.4661, -0.3961, 2.344), (-0.4336, -0.3965, 2.751), (-0.4113, -0.4459, 3.354), (-0.4222, -0.4886, 3.83), (-0.4136, -0.5333, 4.068), (0.5737, -0.2407, 1.309), (0.5242, -0.3955, 1.714), (0.4742, -0.3961, 2.344), (0.4417, -0.3965, 2.751), (0.4194, -0.4459, 3.354), (0.4303, -0.4886, 3.83), (0.4217, -0.5333, 4.068), (0.5711, 0.2457, 5.317), (0.5552, 0.2457, 5.474), (-0.563, 0.2457, 5.317), (-0.5471, 0.2457, 5.474), (-0.4913, 0.2457, 5.617), (-0.4004, 0.2457, 5.735), (-0.2819, 0.2457, 5.826), (-0.144, 0.2457, 5.883), (0.004043, 0.2457, 5.903), (0.1521, 0.2457, 5.883), (-0.5134, 0.235, 4.005), (0.29, 0.2457, 5.826), (0.4085, 0.2457, 5.735), (0.4993, 0.2457, 5.617), (0.5711, 0.562, 5.317), (0.5552, 0.562, 5.474), (-0.563, 0.562, 5.317), (-0.5471, 0.562, 5.474), (-0.4913, 0.562, 5.617), (-0.4004, 0.562, 5.735), (-0.2819, 0.562, 5.826), (-0.144, 0.562, 5.883), (-0.5134, -0.235, 4.005), (0.5215, -0.235, 4.005), (0.4323, 1.025e-06, 4.002), (-0.4242, 1.025e-06, 4.002), (-0.4259, -0.5884, 5.062), (0.434, -0.5884, 5.062), (0.004043, -0.5702, 4.814), (0.2468, -0.5745, 4.876), (-0.2418, -0.5743, 4.879), (0.3421, -0.5756, 4.946), (-0.1365, -0.572, 4.834), (0.1672, -0.5744, 4.841), (-0.3311, -0.5757, 4.942), (0.2988, -0.6549, 5.469), (0.2431, -0.6548, 5.547), (0.1712, -0.6547, 5.604), (0.08973, -0.6546, 5.638), (0.004043, -0.6546, 5.649), (-0.08165, -0.6546, 5.638), (-0.1631, -0.6547, 5.604), (-0.235, -0.6548, 5.547), (-0.2908, -0.6549, 5.469), (-0.3238, -0.6549, 5.374), (-0.3278, -0.6547, 5.27), (0.3319, -0.6549, 5.374), (0.3358, -0.6547, 5.27), (-0.2851, -0.6476, 5.145), (0.2932, -0.6476, 5.145), (0.004043, -0.6354, 4.978), (0.1673, -0.6382, 5.019), (-0.1613, -0.6381, 5.021), (0.2313, -0.639, 5.067), (-0.09046, -0.6366, 4.991), (0.1138, -0.6382, 4.996), (-0.2213, -0.6391, 5.064), (0.004043, 0.562, 5.903), (0.1521, 0.562, 5.883), (0.29, 0.562, 5.826), (0.4085, 0.562, 5.735), (0.4993, 0.562, 5.617), (0.4424, 0.5992, 5.545), (0.3595, 0.5991, 5.66), (0.2526, 0.5989, 5.745), (0.1315, 0.5988, 5.796), (0.004043, 0.5988, 5.813), (-0.1234, 0.5988, 5.796), (-0.2445, 0.5989, 5.745), (-0.3514, 0.5991, 5.66), (-0.4344, 0.5992, 5.545), (-0.4834, 0.5992, 5.404), (-0.4894, 0.599, 5.249), (0.4915, 0.5992, 5.404), (0.4975, 0.599, 5.249), (0.4778, 0.235, 5.61), (0.3908, 0.235, 5.724), (0.2776, 0.235, 5.81), (0.1456, 0.235, 5.865), (0.004043, 0.235, 5.884), (-0.1375, 0.235, 5.865), (-0.2695, 0.235, 5.81), (-0.3828, 0.235, 5.724), (-0.4697, 0.235, 5.61), (-0.5231, 0.235, 5.474), (-0.5383, 0.235, 5.324), (0.5311, 0.235, 5.474), (0.5464, 0.235, 5.324), (0.2932, 0.6476, 5.145), (0.004043, 0.6354, 4.978), (0.1673, 0.6382, 5.019), (-0.1613, 0.6381, 5.021), (0.2313, 0.639, 5.067), (-0.09046, 0.6366, 4.991), (0.1138, 0.6382, 4.996), (-0.2213, 0.6391, 5.064)], [], [(88, 89, 42, 43), (37, 38, 64, 63), (70, 71, 47, 48), (38, 39, 65, 64), (86, 87, 44, 45), (186, 310, 312, 184), (27, 53, 54, 28), (45, 44, 262, 261), (28, 54, 55, 29), (108, 107, 24, 23), (29, 55, 56, 30), (117, 118, 0, 1), (30, 56, 57, 31), (114, 113, 5, 4), (116, 115, 3, 2), (31, 57, 58, 32), (112, 111, 20, 19), (110, 109, 22, 21), (33, 34, 60, 59), (67, 68, 50, 51), (34, 35, 61, 60), (91, 90, 41, 40), (35, 36, 62, 61), (148, 201, 141), (36, 37, 63, 62), (98, 89, 116, 123), (103, 127, 128, 104), (105, 129, 118, 91), (104, 128, 129, 105), (91, 118, 117, 90), (66, 106, 107, 67), (93, 94, 119, 53), (67, 107, 108, 68), (94, 95, 120, 119), (68, 108, 109, 69), (95, 96, 121, 120), (69, 109, 110, 70), (96, 97, 122, 121), (71, 111, 112, 85), (70, 110, 111, 71), (97, 98, 123, 122), (85, 112, 113, 86), (86, 113, 114, 87), (99, 59, 124, 100), (87, 114, 115, 88), (100, 124, 125, 101), (88, 115, 116, 89), (101, 125, 126, 102), (90, 117, 106, 66), (102, 126, 127, 103), (136, 53, 119), (137, 136, 119, 120), (138, 137, 120, 121), (139, 138, 121, 122), (140, 139, 122, 123), (124, 59, 130), (131, 125, 124, 130), (132, 126, 125, 131), (133, 127, 126, 132), (134, 128, 127, 133), (135, 129, 128, 134), (65, 135, 134, 64), (64, 134, 133, 63), (63, 133, 132, 62), (62, 132, 131, 61), (61, 131, 130, 60), (58, 57, 139, 140), (57, 56, 138, 139), (56, 55, 137, 138), (55, 54, 136, 137), (54, 53, 136), (60, 130, 59), (99, 84, 59), (33, 59, 18), (14, 15, 81, 80), (84, 18, 59), (11, 12, 78, 77), (16, 17, 83, 82), (48, 47, 259, 258), (17, 16, 164, 163), (28, 29, 151, 152), (202, 141, 185), (16, 15, 165, 164), (27, 28, 152, 153), (43, 42, 264, 263), (15, 14, 166, 165), (26, 27, 153, 154), (87, 88, 43, 44), (14, 13, 167, 166), (6, 26, 154, 174), (39, 38, 142, 141), (13, 12, 168, 167), (85, 86, 45, 46), (38, 37, 143, 142), (12, 11, 169, 168), (90, 66, 52, 41), (37, 36, 144, 143), (11, 10, 170, 169), (44, 43, 263, 262), (36, 35, 145, 144), (10, 9, 171, 170), (66, 67, 51, 52), (35, 34, 146, 145), (9, 8, 172, 171), (109, 108, 23, 22), (34, 33, 147, 146), (8, 7, 173, 172), (111, 110, 21, 20), (33, 18, 162, 147), (7, 6, 174, 173), (113, 112, 19, 5), (31, 32, 148, 149), (106, 117, 1, 25), (115, 114, 4, 3), (30, 31, 149, 150), (107, 106, 25, 24), (18, 17, 163, 162), (29, 30, 150, 151), (68, 69, 49, 50), (96, 95, 208, 209), (83, 84, 199, 198), (69, 70, 48, 49), (97, 96, 209, 210), (71, 85, 46, 47), (185, 141, 200), (98, 97, 210, 211), (200, 141, 183), (72, 73, 188, 187), (84, 99, 212, 199), (183, 141, 201), (73, 74, 189, 188), (99, 100, 213, 212), (201, 148, 184), (74, 75, 190, 189), (100, 101, 214, 213), (184, 148, 186), (75, 76, 191, 190), (101, 102, 215, 214), (182, 186, 148), (76, 77, 192, 191), (102, 103, 216, 215), (89, 98, 211, 42), (77, 78, 193, 192), (103, 104, 217, 216), (105, 91, 40, 218), (78, 79, 194, 193), (104, 105, 218, 217), (92, 72, 187, 205), (79, 80, 195, 194), (293, 141, 202), (93, 92, 205, 206), (80, 81, 196, 195), (148, 291, 203), (94, 93, 206, 207), (81, 82, 197, 196), (148, 203, 182), (95, 94, 207, 208), (82, 83, 198, 197), (229, 204, 306, 305, 294, 295, 296, 297, 298, 299, 300, 301, 302, 303, 304), (58, 140, 244, 229), (219, 306, 204, 65), (58, 229, 304, 221), (39, 141, 293, 233), (235, 291, 148, 32), (240, 286, 287, 239), (277, 284, 285, 276), (278, 283, 284, 277), (140, 123, 241, 244), (231, 295, 294, 232), (222, 303, 302, 223), (232, 294, 305, 220), (224, 301, 300, 225), (226, 299, 298, 227), (228, 297, 296, 230), (280, 281, 282, 279), (289, 160, 159, 290), (234, 292, 281, 280), (123, 116, 2, 241), (239, 287, 288, 238), (118, 129, 242, 0), (237, 289, 290, 236), (290, 159, 158, 291), (285, 177, 176, 286), (234, 280, 232, 220), (236, 235, 221, 222), (237, 236, 222, 223), (238, 237, 223, 224), (239, 238, 224, 225), (241, 242, 243, 244), (276, 240, 226, 227), (241, 2, 3, 4, 5, 19, 20, 21, 22, 23, 24, 25, 1, 0, 242), (15, 16, 82, 81), (12, 13, 79, 78), (17, 18, 84, 83), (13, 14, 80, 79), (10, 11, 77, 76), (9, 10, 76, 75), (8, 9, 75, 74), (7, 8, 74, 73), (6, 7, 73, 72), (243, 204, 229, 244), (129, 135, 243, 242), (135, 65, 204, 243), (27, 26, 53), (93, 53, 92), (53, 26, 92), (26, 6, 72, 92), (211, 210, 217, 218), (210, 209, 216, 217), (209, 208, 215, 216), (208, 207, 214, 215), (207, 206, 213, 214), (206, 205, 212, 213), (188, 189, 190, 191, 192, 193, 194, 195, 196, 197, 198, 199, 212, 205, 187), (147, 162, 163, 164, 165, 166, 167, 168, 169, 170, 171, 172, 173, 174, 154), (146, 147, 154, 153), (145, 146, 153, 152), (144, 145, 152, 151), (143, 144, 151, 150), (142, 143, 150, 149), (141, 142, 149, 148), (211, 253, 245), (211, 245, 42), (40, 246, 218), (253, 211, 249), (251, 249, 211), (247, 251, 211), (252, 247, 218), (248, 252, 218), (250, 248, 218), (246, 250, 218), (211, 218, 247), (240, 239, 225, 226), (277, 276, 227, 228), (249, 251, 273, 271), (250, 246, 268, 272), (278, 277, 228, 230), (247, 252, 274, 269), (279, 278, 230, 231), (245, 253, 275, 267), (40, 41, 265, 266), (41, 52, 254, 265), (42, 245, 267, 264), (52, 51, 255, 254), (251, 247, 269, 273), (246, 40, 266, 268), (51, 50, 256, 255), (252, 248, 270, 274), (50, 49, 257, 256), (47, 46, 260, 259), (253, 249, 271, 275), (49, 48, 258, 257), (46, 45, 261, 260), (248, 250, 272, 270), (266, 265, 254, 255, 256, 257, 258, 259, 260, 261, 262, 263, 264, 267, 275, 271, 273, 269, 274, 270, 272, 268), (280, 279, 231, 232), (233, 234, 220, 219), (39, 233, 219, 65), (32, 58, 221, 235), (233, 293, 292, 234), (279, 282, 283, 278), (227, 298, 297, 228), (225, 300, 299, 226), (221, 304, 303, 222), (223, 302, 301, 224), (220, 305, 306, 219), (230, 296, 295, 231), (288, 161, 160, 289), (238, 288, 289, 237), (276, 285, 286, 240), (236, 290, 291, 235), (185, 311, 307, 202), (201, 308, 313, 183), (203, 155, 314, 182), (293, 156, 157, 292), (292, 157, 181, 281), (291, 158, 155, 203), (281, 181, 180, 282), (184, 312, 308, 201), (202, 307, 156, 293), (282, 180, 179, 283), (183, 313, 309, 200), (283, 179, 178, 284), (286, 176, 175, 287), (182, 314, 310, 186), (284, 178, 177, 285), (287, 175, 161, 288), (200, 309, 311, 185), (156, 307, 311, 309, 313, 308, 312, 310, 314, 155, 158, 159, 160, 161, 175, 176, 177, 178, 179, 180, 181, 157)])
me_circle_002.polygons.foreach_set('use_smooth', [1, 1, 1, 1, 1, 1, 1, 1, 1, 1, 1, 1, 1, 1, 1, 1, 1, 1, 1, 1, 1, 1, 1, 1, 1, 1, 1, 1, 1, 1, 1, 1, 1, 1, 1, 1, 1, 1, 1, 1, 1, 1, 1, 1, 1, 1, 1, 1, 1, 1, 1, 1, 1, 1, 1, 1, 1, 1, 1, 1, 1, 1, 1, 1, 1, 1, 1, 1, 1, 1, 1, 1, 1, 1, 1, 1, 1, 1, 1, 1, 1, 1, 1, 1, 1, 1, 1, 1, 1, 1, 1, 1, 1, 1, 1, 1, 1, 1, 1, 1, 1, 1, 1, 1, 1, 1, 1, 1, 1, 1, 1, 1, 1, 1, 1, 1, 1, 1, 1, 1, 1, 1, 1, 1, 1, 1, 1, 1, 1, 1, 1, 1, 1, 1, 1, 1, 1, 1, 1, 1, 1, 1, 1, 1, 1, 1, 1, 1, 1, 1, 1, 1, 1, 1, 1, 1, 1, 1, 1, 1, 1, 1, 1, 1, 1, 1, 1, 1, 1, 1, 1, 1, 1, 1, 1, 1, 1, 1, 1, 1, 1, 1, 1, 1, 1, 1, 1, 1, 1, 1, 1, 1, 1, 1, 1, 1, 1, 1, 1, 1, 1, 1, 1, 1, 1, 1, 1, 1, 1, 1, 1, 1, 1, 1, 1, 1, 1, 1, 1, 1, 1, 1, 1, 1, 1, 1, 1, 1, 1, 1, 1, 1, 1, 1, 1, 1, 1, 1, 1, 1, 1, 1, 1, 1, 1, 1, 1, 1, 1, 1, 1, 1, 1, 1, 0, 1, 1, 1, 1, 1, 1, 1, 1, 1, 1, 1, 1, 1, 1, 1, 1, 1, 1, 1, 1, 1, 1, 1, 1, 1, 1, 1, 1, 1, 1, 1, 1, 1, 0])
me_circle_002.use_remesh_preserve_volume = False
me_circle_002.use_remesh_preserve_attributes = False
me_circle_002.use_mirror_vertex_groups = False
me_circle_002.update()
me_circle_003 = bpy.data.meshes.new('Circle.003')
me_circle_003.from_pydata([(-0.5092, -0.1991, -0.009111), (-0.4918, -0.1991, -0.1409), (-0.441, -0.1991, -0.2637), (-0.3601, -0.1991, -0.3692), (-0.2546, -0.1991, -0.4501), (-0.1318, -0.1991, -0.5009), (-1.695e-07, -0.1991, -0.5183), (0.1318, -0.1991, -0.5009), (0.2546, -0.1991, -0.4501), (0.3601, -0.1991, -0.3692), (0.441, -0.1991, -0.2637), (0.4918, -0.1991, -0.1409), (0.5092, -0.1991, -0.009112), (-0.5092, 0.2208, -0.009111), (-0.4918, 0.2208, -0.1409), (-0.441, 0.2208, -0.2637), (-0.3601, 0.2208, -0.3692), (-0.2546, 0.2208, -0.4501), (-0.1318, 0.2208, -0.5009), (-1.695e-07, 0.2208, -0.5183), (0.1318, 0.2208, -0.5009), (0.2546, 0.2208, -0.4501), (0.3601, 0.2208, -0.3692), (0.441, 0.2208, -0.2637), (0.4918, 0.2208, -0.1409), (0.5092, 0.2208, -0.009112), (-0.5092, -0.1855, 0.3273), (0.4957, -0.1991, 0.1729), (-0.5092, 0.2072, 0.3273), (0.4957, 0.2208, 0.1729), (-0.4837, -0.2208, -0.01316), (-0.4672, -0.2208, -0.1384), (-0.4189, -0.2208, -0.255), (-0.342, -0.2208, -0.3552), (-0.2419, -0.2208, -0.4321), (-0.1252, -0.2208, -0.4804), (-1.695e-07, -0.2208, -0.4969), (0.1252, -0.2208, -0.4804), (0.2419, -0.2208, -0.4321), (0.342, -0.2208, -0.3552), (0.4189, -0.2208, -0.255), (0.4672, -0.2208, -0.1384), (0.4837, -0.2208, -0.01316), (-0.4837, -0.2058, 0.3273), (0.4702, -0.2208, 0.1729), (-0.4837, 0.2425, -0.01316), (-0.4672, 0.2425, -0.1384), (-0.4189, 0.2425, -0.255), (-0.342, 0.2425, -0.3552), (-0.2419, 0.2425, -0.4321), (-0.1252, 0.2425, -0.4804), (-1.695e-07, 0.2425, -0.4969), (0.1252, 0.2425, -0.4804), (0.2419, 0.2425, -0.4321), (0.342, 0.2425, -0.3552), (0.4189, 0.2425, -0.255), (0.4672, 0.2425, -0.1384), (0.4837, 0.2425, -0.01316), (-0.4837, 0.2275, 0.3273), (0.4702, 0.2425, 0.1729), (-0.5226, 0.224, 2.335), (-0.5705, 0.1615, 2.335), (-0.6211, 0.01085, 2.335), (-0.6082, -0.06715, 2.335), (-0.5705, -0.1398, 2.335), (-0.5226, -0.2022, 2.335), (0.2123, -0.2022, 2.335), (0.2372, -0.1398, 2.335), (0.275, -0.06715, 2.335), (0.2879, 0.01085, 2.335), (0.275, 0.08885, 2.335), (0.2372, 0.1615, 2.335), (0.2123, 0.224, 2.335), (-0.6233, 0.2648, 3.251), (-0.5584, 0.01101, 3.22), (-0.6233, -0.09747, 3.251), (-0.6233, -0.2426, 3.251), (-0.6233, -0.3477, 3.251), (0.215, -0.3477, 3.251), (0.215, -0.2426, 3.251), (0.215, -0.09747, 3.251), (0.15, 0.01101, 3.22), (0.215, 0.2648, 3.251), (-0.2042, -0.3489, 4.188), (-0.3493, -0.3489, 4.162), (-0.4769, -0.3489, 4.089), (-0.5716, -0.3489, 3.976), (-0.622, -0.3489, 3.837), (-0.622, -0.3489, 3.69), (0.2136, -0.3489, 3.69), (0.2136, -0.3489, 3.837), (0.1633, -0.3489, 3.976), (0.06854, -0.3489, 4.089), (-0.05907, -0.3489, 4.162), (-0.6233, 0.3699, 3.251), (0.215, 0.3699, 3.251), (-0.2042, 0.3687, 4.188), (-0.3493, 0.3687, 4.162), (-0.4769, 0.3687, 4.089), (-0.5716, 0.3687, 3.976), (-0.622, 0.3687, 3.837), (-0.622, 0.3687, 3.69), (0.2136, 0.3687, 3.69), (0.2136, 0.3687, 3.837), (0.1633, 0.3687, 3.976), (0.06854, 0.3687, 4.089), (-0.05907, 0.3687, 4.162), (-0.6233, 0.1195, 3.251), (0.215, 0.1195, 3.251), (-0.2042, 0.1185, 4.188), (-0.3493, 0.1185, 4.162), (-0.4769, 0.1185, 4.089), (-0.5716, 0.1185, 3.976), (-0.622, 0.1185, 3.837), (-0.622, 0.1185, 3.69), (0.2136, 0.1185, 3.69), (0.2136, 0.1185, 3.837), (0.1633, 0.1185, 3.976), (0.06854, 0.1185, 4.089), (-0.05907, 0.1185, 4.162), (-0.2042, -0.09851, 4.188), (-0.3493, -0.09851, 4.162), (-0.4769, -0.0985, 4.089), (-0.5716, -0.0985, 3.976), (-0.622, -0.0985, 3.837), (-0.622, -0.0985, 3.69), (0.2136, -0.0985, 3.69), (0.2136, -0.0985, 3.837), (0.1633, -0.0985, 3.976), (0.06854, -0.0985, 4.089), (-0.05907, -0.09851, 4.162), (-0.4562, 0.2404, 0.4487), (0.4126, 0.2404, 0.3008), (-0.4915, 0.2385, 2.374), (0.1777, 0.2385, 2.374), (-0.5833, 0.3831, 3.251), (0.1801, 0.3831, 3.251), (-0.2016, 0.3819, 4.149), (-0.3338, 0.3819, 4.125), (-0.45, 0.3819, 4.054), (-0.5362, 0.3819, 3.946), (-0.5821, 0.3819, 3.813), (-0.5821, 0.3819, 3.672), (0.1789, 0.3819, 3.672), (0.1789, 0.3819, 3.813), (0.133, 0.3819, 3.946), (0.04678, 0.3819, 4.054), (-0.06944, 0.3819, 4.125), (-0.4562, -0.2188, 0.4487), (0.4126, -0.2188, 0.3008), (-0.4915, -0.2169, 2.374), (0.1777, -0.2169, 2.374), (-0.5833, -0.361, 3.251), (0.1801, -0.361, 3.251), (-0.2016, -0.3622, 4.149), (-0.3338, -0.3622, 4.125), (-0.45, -0.3622, 4.054), (-0.5362, -0.3622, 3.946), (-0.5821, -0.3622, 3.813), (-0.5821, -0.3622, 3.672), (0.1789, -0.3622, 3.672), (0.1789, -0.3622, 3.813), (0.133, -0.3622, 3.946), (0.04678, -0.3622, 4.054), (-0.06944, -0.3622, 4.125)], [], [(11, 24, 25, 12), (10, 23, 24, 11), (9, 22, 23, 10), (8, 21, 22, 9), (7, 20, 21, 8), (6, 19, 20, 7), (5, 18, 19, 6), (4, 17, 18, 5), (3, 16, 17, 4), (2, 15, 16, 3), (1, 14, 15, 2), (0, 13, 14, 1), (13, 0, 26, 28), (12, 25, 29, 27), (1, 2, 32, 31), (9, 10, 40, 39), (2, 3, 33, 32), (26, 0, 30, 43), (10, 11, 41, 40), (3, 4, 34, 33), (11, 12, 42, 41), (4, 5, 35, 34), (12, 27, 44, 42), (5, 6, 36, 35), (6, 7, 37, 36), (7, 8, 38, 37), (0, 1, 31, 30), (8, 9, 39, 38), (29, 25, 57, 59), (21, 20, 52, 53), (14, 13, 45, 46), (22, 21, 53, 54), (15, 14, 46, 47), (23, 22, 54, 55), (16, 15, 47, 48), (24, 23, 55, 56), (17, 16, 48, 49), (25, 24, 56, 57), (18, 17, 49, 50), (19, 18, 50, 51), (13, 28, 58, 45), (20, 19, 51, 52), (46, 45, 58, 59, 57, 56, 55, 54, 53, 52, 51, 50, 49, 48, 47), (31, 32, 33, 34, 35, 36, 37, 38, 39, 40, 41, 42, 44, 43, 30), (64, 43, 65), (66, 44, 67), (67, 44, 27, 68), (68, 27, 69), (69, 29, 70), (70, 29, 59, 71), (71, 59, 72), (60, 58, 61), (61, 58, 28, 62), (26, 62, 28), (62, 26, 63), (63, 26, 43, 64), (62, 74, 107), (72, 95, 82, 71), (63, 75, 74, 62), (64, 76, 75, 63), (67, 79, 78, 66), (65, 77, 76, 64), (68, 80, 79, 67), (69, 81, 80, 68), (61, 73, 94, 60), (70, 108, 81, 69), (62, 107, 73, 61), (71, 82, 108, 70), (105, 106, 119, 118), (102, 103, 116, 115), (99, 100, 113, 112), (106, 96, 109, 119), (96, 97, 110, 109), (103, 104, 117, 116), (100, 101, 114, 113), (97, 98, 111, 110), (104, 105, 118, 117), (78, 79, 89), (98, 99, 112, 111), (88, 87, 124, 125), (85, 84, 121, 122), (92, 91, 128, 129), (89, 79, 126), (86, 85, 122, 123), (93, 92, 129, 130), (90, 89, 126, 127), (87, 86, 123, 124), (83, 93, 130, 120), (84, 83, 120, 121), (91, 90, 127, 128), (80, 126, 79), (108, 82, 115), (102, 115, 82), (95, 102, 82), (73, 101, 94), (101, 73, 114), (114, 73, 107), (75, 76, 125), (125, 76, 88), (88, 76, 77), (27, 29, 69), (121, 120, 130, 129, 128, 127, 126, 80, 75, 125, 124, 123, 122), (110, 111, 112, 113, 114, 107, 108, 115, 116, 117, 118, 119, 109), (74, 81, 108, 107), (75, 80, 81, 74), (98, 97, 138, 139), (106, 105, 146, 147), (99, 98, 139, 140), (96, 106, 147, 137), (72, 59, 132, 134), (100, 99, 140, 141), (94, 101, 142, 135), (58, 60, 133, 131), (101, 100, 141, 142), (59, 58, 131, 132), (102, 95, 136, 143), (103, 102, 143, 144), (95, 72, 134, 136), (104, 103, 144, 145), (97, 96, 137, 138), (60, 94, 135, 133), (105, 104, 145, 146), (89, 90, 161, 160), (90, 91, 162, 161), (83, 84, 155, 154), (66, 78, 153, 151), (91, 92, 163, 162), (65, 43, 148, 150), (84, 85, 156, 155), (92, 93, 164, 163), (44, 66, 151, 149), (43, 44, 149, 148), (85, 86, 157, 156), (93, 83, 154, 164), (86, 87, 158, 157), (77, 65, 150, 152), (88, 77, 152, 159), (87, 88, 159, 158), (78, 89, 160, 153), (132, 131, 133, 135, 142, 141, 140, 139, 138, 137, 147, 146, 145, 144, 143, 136, 134), (149, 151, 153, 160, 161, 162, 163, 164, 154, 155, 156, 157, 158, 159, 152, 150, 148)])
me_circle_003.polygons.foreach_set('use_smooth', [True] * 141)
me_circle_003.use_remesh_preserve_volume = False
me_circle_003.use_remesh_preserve_attributes = False
me_circle_003.use_mirror_vertex_groups = False
me_circle_003.update()
me_circle = bpy.data.meshes.new('Circle')
me_circle.from_pydata([(-0.3959, -0.1054, 0.06796), (-0.3959, -0.1054, -0.0459), (-0.3639, -0.1054, -0.1551), (-0.3023, -0.1054, -0.2509), (-0.2163, -0.1054, -0.3255), (-0.1127, -0.1054, -0.3728), (-7.006e-08, -0.1054, -0.389), (0.1127, -0.1054, -0.3728), (0.2163, -0.1054, -0.3255), (0.3023, -0.1054, -0.2509), (0.3639, -0.1054, -0.1551), (0.3959, -0.1054, -0.0459), (0.3959, -0.1054, 0.06796), (0.379, -0.1054, 0.4373), (-0.379, -0.1054, 0.4373), (-0.3959, 0.1054, 0.06796), (-0.3959, 0.1054, -0.0459), (-0.3639, 0.1054, -0.1551), (-0.3023, 0.1054, -0.2509), (-0.2163, 0.1054, -0.3255), (-0.1127, 0.1054, -0.3728), (-7.006e-08, 0.1054, -0.389), (0.1127, 0.1054, -0.3728), (0.2163, 0.1054, -0.3255), (0.3023, 0.1054, -0.2509), (0.3639, 0.1054, -0.1551), (0.3959, 0.1054, -0.0459), (0.3959, 0.1054, 0.06796), (0.379, 0.1054, 0.4373), (-0.379, 0.1054, 0.4373), (-1.039e-08, 0.4448, 0.5516), (-0.1521, 0.4179, 0.5516), (-0.2859, 0.3407, 0.5516), (-0.3852, 0.2224, 0.5516), (-0.438, 0.07723, 0.5516), (-0.438, -0.07723, 0.5516), (-0.3852, -0.2224, 0.5516), (-0.2859, -0.3407, 0.5516), (-0.1521, -0.4179, 0.5516), (-7.755e-08, -0.4448, 0.5516), (0.1521, -0.4179, 0.5516), (0.2859, -0.3407, 0.5516), (0.3852, -0.2224, 0.5516), (0.438, -0.07723, 0.5516), (0.438, 0.07723, 0.5516), (0.3852, 0.2224, 0.5516), (0.2859, 0.3407, 0.5516), (0.1521, 0.4179, 0.5516), (-8.931e-09, 0.4448, 1.174), (-0.1521, 0.4179, 1.174), (-0.2859, 0.3407, 1.174), (-0.3852, 0.2224, 1.174), (-0.438, 0.07723, 1.174), (-0.438, -0.07723, 1.174), (-0.3852, -0.2224, 1.174), (-0.2859, -0.3407, 1.174), (-0.1521, -0.4179, 1.174), (-7.609e-08, -0.4448, 1.174), (0.1521, -0.4179, 1.174), (0.2859, -0.3407, 1.174), (0.3852, -0.2224, 1.174), (0.438, -0.07723, 1.174), (0.438, 0.07723, 1.174), (0.3852, 0.2224, 1.174), (0.2859, 0.3407, 1.174), (0.1521, 0.4179, 1.174), (-4.172e-09, 0.3238, 1.174), (-0.1107, 0.3042, 1.174), (-0.2081, 0.248, 1.174), (-0.2804, 0.1619, 1.174), (-0.3188, 0.05622, 1.174), (-0.3188, -0.05622, 1.174), (-0.2804, -0.1619, 1.174), (-0.2081, -0.248, 1.174), (-0.1107, -0.3042, 1.174), (-5.306e-08, -0.3238, 1.174), (0.1107, -0.3042, 1.174), (0.2081, -0.248, 1.174), (0.2804, -0.1619, 1.174), (0.3188, -0.05622, 1.174), (0.3188, 0.05622, 1.174), (0.2804, 0.1619, 1.174), (0.2081, 0.248, 1.174), (0.1107, 0.3042, 1.174), (-4.111e-09, 0.3238, 1.193), (-0.1107, 0.3042, 1.193), (-0.2081, 0.248, 1.193), (-0.2804, 0.1619, 1.193), (-0.3188, 0.05622, 1.193), (-0.3188, -0.05622, 1.193), (-0.2804, -0.1619, 1.193), (-0.2081, -0.248, 1.193), (-0.1107, -0.3042, 1.193), (-5.3e-08, -0.3238, 1.193), (0.1107, -0.3042, 1.193), (0.2081, -0.248, 1.193), (0.2804, -0.1619, 1.193), (0.3188, -0.05622, 1.193), (0.3188, 0.05622, 1.193), (0.2804, 0.1619, 1.193), (0.2081, 0.248, 1.193), (0.1107, 0.3042, 1.193)], [], [(12, 11, 26, 27), (5, 4, 19, 20), (6, 5, 20, 21), (13, 12, 27, 28), (7, 6, 21, 22), (0, 14, 29, 15), (8, 7, 22, 23), (1, 0, 15, 16), (9, 8, 23, 24), (2, 1, 16, 17), (10, 9, 24, 25), (3, 2, 17, 18), (11, 10, 25, 26), (4, 3, 18, 19), (1, 2, 3, 4, 5, 6, 7, 8, 9, 10, 11, 12, 13, 14, 0), (16, 15, 29, 28, 27, 26, 25, 24, 23, 22, 21, 20, 19, 18, 17), (43, 61, 60, 42), (36, 54, 53, 35), (44, 62, 61, 43), (37, 55, 54, 36), (45, 63, 62, 44), (38, 56, 55, 37), (31, 49, 48, 30), (46, 64, 63, 45), (39, 57, 56, 38), (32, 50, 49, 31), (47, 65, 64, 46), (40, 58, 57, 39), (33, 51, 50, 32), (30, 48, 65, 47), (41, 59, 58, 40), (34, 52, 51, 33), (42, 60, 59, 41), (35, 53, 52, 34), (62, 63, 81, 80), (55, 56, 74, 73), (48, 49, 67, 66), (63, 64, 82, 81), (56, 57, 75, 74), (49, 50, 68, 67), (64, 65, 83, 82), (57, 58, 76, 75), (50, 51, 69, 68), (65, 48, 66, 83), (58, 59, 77, 76), (51, 52, 70, 69), (59, 60, 78, 77), (52, 53, 71, 70), (60, 61, 79, 78), (53, 54, 72, 71), (61, 62, 80, 79), (54, 55, 73, 72), (74, 75, 93, 92), (67, 68, 86, 85), (82, 83, 101, 100), (75, 76, 94, 93), (68, 69, 87, 86), (83, 66, 84, 101), (76, 77, 95, 94), (69, 70, 88, 87), (77, 78, 96, 95), (70, 71, 89, 88), (78, 79, 97, 96), (71, 72, 90, 89), (79, 80, 98, 97), (72, 73, 91, 90), (80, 81, 99, 98), (73, 74, 92, 91), (66, 67, 85, 84), (81, 82, 100, 99), (28, 29, 33, 45), (42, 13, 43), (33, 29, 34), (29, 14, 35, 34), (35, 14, 36), (44, 28, 45), (13, 28, 44, 43), (37, 36, 42, 41, 40, 39, 38), (13, 42, 36, 14), (31, 30, 47, 46, 45, 33, 32)])
me_circle.polygons.foreach_set('use_smooth', [1, 1, 1, 1, 1, 1, 1, 1, 1, 1, 1, 1, 1, 1, 1, 1, 1, 1, 1, 1, 1, 1, 1, 1, 1, 1, 1, 1, 1, 1, 1, 1, 1, 1, 0, 0, 0, 0, 0, 0, 0, 0, 0, 0, 0, 0, 0, 0, 0, 0, 0, 0, 1, 1, 1, 1, 1, 1, 1, 1, 1, 1, 1, 1, 1, 1, 1, 1, 1, 1, 1, 1, 1, 1, 1, 1, 1, 1, 1, 1])
me_circle.use_remesh_preserve_volume = False
me_circle.use_remesh_preserve_attributes = False
me_circle.use_mirror_vertex_groups = False
me_circle.update()
me_circle_004 = bpy.data.meshes.new('Circle.004')
me_circle_004.from_pydata([(9.941e-10, 0.4, -9.239e-07), (-0.1368, 0.3759, -9.239e-07), (-0.2571, 0.3064, -9.239e-07), (-0.3464, 0.2, -9.239e-07), (-0.3939, 0.06946, -9.239e-07), (-0.3939, -0.06946, -9.239e-07), (-0.3464, -0.2, -9.239e-07), (-0.2571, -0.3064, -9.239e-07), (-0.1368, -0.3759, -9.239e-07), (-5.94e-08, -0.4, -9.239e-07), (0.1368, -0.3759, -9.239e-07), (0.2571, -0.3064, -9.239e-07), (0.3464, -0.2, -9.239e-07), (0.3939, -0.06946, -9.239e-07), (0.3939, 0.06946, -9.239e-07), (0.3464, 0.2, -9.239e-07), (0.2571, 0.3064, -9.239e-07), (0.1368, 0.3759, -9.239e-07), (-5.878e-12, 0.4, -0.2014), (-0.1368, 0.3759, -0.2014), (-0.2571, 0.3064, -0.2014), (-0.3464, 0.2, -0.2014), (-0.3939, 0.06946, -0.2014), (-0.3939, -0.06946, -0.2014), (-0.3464, -0.2, -0.2014), (-0.2571, -0.3064, -0.2014), (-0.1368, -0.3759, -0.2014), (-6.04e-08, -0.4, -0.2014), (0.1368, -0.3759, -0.2014), (0.2571, -0.3064, -0.2014), (0.3464, -0.2, -0.2014), (0.3939, -0.06946, -0.2014), (0.3939, 0.06946, -0.2014), (0.3464, 0.2, -0.2014), (0.2571, 0.3064, -0.2014), (0.1368, 0.3759, -0.2014)], [], [(1, 2, 3, 4, 5, 6, 7, 8, 9, 10, 11, 12, 13, 14, 15, 16, 17, 0), (19, 18, 35, 34, 33, 32, 31, 30, 29, 28, 27, 26, 25, 24, 23, 22, 21, 20), (12, 30, 31, 13), (5, 23, 24, 6), (13, 31, 32, 14), (6, 24, 25, 7), (14, 32, 33, 15), (7, 25, 26, 8), (0, 18, 19, 1), (15, 33, 34, 16), (8, 26, 27, 9), (1, 19, 20, 2), (16, 34, 35, 17), (9, 27, 28, 10), (2, 20, 21, 3), (17, 35, 18, 0), (10, 28, 29, 11), (3, 21, 22, 4), (11, 29, 30, 12), (4, 22, 23, 5)])
me_circle_004.polygons.foreach_set('use_smooth', [0, 0, 1, 1, 1, 1, 1, 1, 1, 1, 1, 1, 1, 1, 1, 1, 1, 1, 1, 1])
me_circle_004.use_remesh_preserve_volume = False
me_circle_004.use_remesh_preserve_attributes = False
me_circle_004.use_mirror_vertex_groups = False
me_circle_004.update()

# ---- objects
ob_lamp_001 = bpy.data.objects.new('Lamp.001', light_lamp_001)
ob_kukabase = bpy.data.objects.new('kukaBase', me_plane_004)
ob_kukascrew2 = bpy.data.objects.new('kukaScrew2', me_circle_010)
ob_kukascrew3 = bpy.data.objects.new('kukaScrew3', me_circle_009)
ob_kukascrew1 = bpy.data.objects.new('kukaScrew1', me_circle_008)
ob_kukascrew4 = bpy.data.objects.new('kukaScrew4', me_circle_005)
ob_kukalink1 = bpy.data.objects.new('kukaLink1', me_circle_001)
ob_kukalink2 = bpy.data.objects.new('kukaLink2', me_circle_002)
ob_lamp = bpy.data.objects.new('Lamp', light_lamp)
ob_kukalink3 = bpy.data.objects.new('kukaLink3', me_circle_003)
ob_kukalink4 = bpy.data.objects.new('kukaLink4', me_circle)
ob_kukalink5 = bpy.data.objects.new('kukaLink5', me_circle_004)

# ---- transforms, parenting, visibility, modifiers, constraints
ob_lamp_001.location = (-0.6985, 6.883, 6.272)
ob_lamp_001.rotation_euler = (0.6503, 0.05522, 1.866)
ob_lamp_001.lock_rotations_4d = False
ob_lamp_001.empty_display_type = 'ARROWS'
ob_lamp_001.color = (0.0, 0.0, 0.0, 0.0)
ob_lamp_001.lineart.crease_threshold = 0.0
ob_kukabase.location = (0.0, 0.0, 0.0)
ob_kukabase.lineart.crease_threshold = 0.0
_m = ob_kukabase.modifiers.new('Triangulate', 'TRIANGULATE')
ob_kukascrew2.parent = ob_kukabase
ob_kukascrew2.location = (0.904, 4.87e-05, 0.2017)
ob_kukascrew2.lineart.crease_threshold = 0.0
ob_kukascrew3.parent = ob_kukabase
ob_kukascrew3.location = (-0.0001124, 0.9041, 0.2017)
ob_kukascrew3.lineart.crease_threshold = 0.0
ob_kukascrew1.parent = ob_kukabase
ob_kukascrew1.location = (-0.9041, 4.819e-05, 0.2017)
ob_kukascrew1.lineart.crease_threshold = 0.0
ob_kukascrew4.parent = ob_kukabase
ob_kukascrew4.location = (-0.0001124, -0.9041, 0.2017)
ob_kukascrew4.lineart.crease_threshold = 0.0
ob_kukalink1.parent = ob_kukabase
ob_kukalink1.location = (-0.004043, -3.073e-08, 1.355)
ob_kukalink1.lineart.crease_threshold = 0.0
ob_kukalink2.parent = ob_kukalink1
ob_kukalink2.matrix_parent_inverse = Matrix(((1.0, 0.0, 0.0, 0.004043), (0.0, 1.0, 0.0, 3.073e-08), (0.0, 0.0, 1.0, -0.8798), (0.0, 0.0, 0.0, 1.0)))
ob_kukalink2.location = (-0.6475, 1.22e-07, 2.47)
ob_kukalink2.lineart.crease_threshold = 0.0
ob_lamp.location = (2.4, -7.585, 9.91)
ob_lamp.rotation_euler = (0.6503, 0.05522, 1.866)
ob_lamp.lock_rotations_4d = False
ob_lamp.empty_display_type = 'ARROWS'
ob_lamp.color = (0.0, 0.0, 0.0, 0.0)
ob_lamp.lineart.crease_threshold = 0.0
ob_kukalink3.parent = ob_kukalink2
ob_kukalink3.matrix_parent_inverse = Matrix(((1.0, 0.0, 0.0, 0.004043), (0.0, 1.0, 0.0, 1.192e-07), (0.0, 0.0, 1.0, -2.133), (0.0, 0.0, 0.0, 1.0)))
ob_kukalink3.location = (-9.779e-07, -0.01193, 7.446)
ob_kukalink3.lineart.crease_threshold = 0.0
ob_kukalink4.parent = ob_kukalink3
ob_kukalink4.matrix_parent_inverse = Matrix(((1.0, 0.0, 0.0, -0.0919), (0.0, 1.0, 1.164e-10, 0.01193), (0.0, 0.0, 1.0, -6.997), (0.0, 0.0, 0.0, 1.0)))
ob_kukalink4.location = (-0.1101, -2.993e-07, 10.86)
ob_kukalink4.lineart.crease_threshold = 0.0
ob_kukalink5.parent = ob_kukalink4
ob_kukalink5.matrix_parent_inverse = Matrix(((1.0, 0.0, 0.0, 0.2119), (0.0, 1.0, -1.164e-10, 2.991e-07), (0.0, 0.0, 1.0, -9.16), (0.0, 0.0, 0.0, 1.0)))
ob_kukalink5.location = (-0.2119, -1.024e-06, 10.55)
ob_kukalink5.scale = (1.0, 1.0, 1.0)
ob_kukalink5.lineart.crease_threshold = 0.0

# ---- collection membership
col_collection_1.objects.link(ob_lamp_001)
col_collection_1.objects.link(ob_kukabase)
col_collection_1.objects.link(ob_kukascrew2)
col_collection_1.objects.link(ob_kukascrew3)
col_collection_1.objects.link(ob_kukascrew1)
col_collection_1.objects.link(ob_kukascrew4)
col_collection_1.objects.link(ob_kukalink1)
col_collection_1.objects.link(ob_kukalink2)
col_collection_1.objects.link(ob_lamp)
col_collection_10.objects.link(ob_kukascrew2)
col_collection_10.objects.link(ob_kukascrew3)
col_collection_10.objects.link(ob_kukascrew1)
col_collection_10.objects.link(ob_kukascrew4)
col_collection_10.objects.link(ob_kukalink3)
col_collection_10.objects.link(ob_kukalink4)
col_collection_10.objects.link(ob_kukalink5)

# ---- scene / render settings (as saved in the file)
scene.frame_start = 1; scene.frame_end = 250; scene.frame_set(1)
scene.render.engine = 'BLENDER_EEVEE_NEXT'
scene.render.resolution_percentage = 50
scene.render.dither_intensity = 0.0
scene.cycles.use_denoising = False
scene.cycles.samples = 128
scene.cycles.sampling_pattern = 'TABULATED_SOBOL'
scene.cycles.light_sampling_threshold = 0.0
scene.cycles.use_adaptive_sampling = False
scene.cycles.use_light_tree = False
scene.cycles.blur_glossy = 0.0
scene.cycles.sample_clamp_indirect = 0.0
scene.view_settings.view_transform = 'Standard'
bpy.context.view_layer.update()

# ---- added for rendering (the .blend has no active camera): camera
cam_auto = bpy.data.cameras.new('AutoCamera')
cam_auto.lens = 50.0
cam_auto.sensor_width = 36.0
cam_auto.clip_end = 1000.0
ob_auto_camera = bpy.data.objects.new('AutoCamera', cam_auto)
scene.collection.objects.link(ob_auto_camera)
ob_auto_camera.location = (12.6159, -15.4156, 17.0365)
ob_auto_camera.rotation_euler = (1.09748, -7.21219e-08, 0.694738)
scene.camera = ob_auto_camera
bpy.context.view_layer.update()
